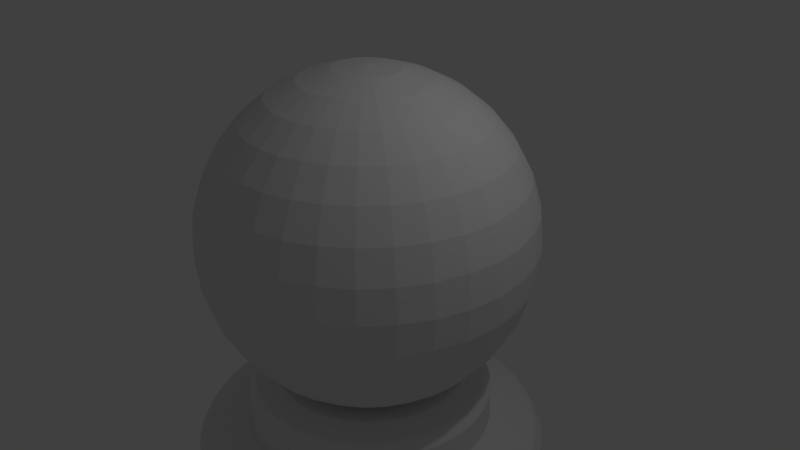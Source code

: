 # Source: Pawn.blend  (saved by Blender 2.79.0; exported with 4.5.12 LTS)
import bpy
from mathutils import Matrix  # noqa: F401  (used for matrix-valued properties, if any)

bpy.ops.wm.read_factory_settings(use_empty=True)
scene = bpy.context.scene
scene.name = 'Scene'

# ---- collections
col_collection_1 = bpy.data.collections.new('Collection 1'); scene.collection.children.link(col_collection_1)

# ---- world
world_world = bpy.data.worlds.new('World'); scene.world = world_world
world_world.color = (0.05088, 0.05088, 0.05088)
world_world.use_sun_shadow = False
world_world.sun_shadow_jitter_overblur = 0.0
world_world.cycles.sampling_method = 'MANUAL'

# ---- cameras
cam_camera = bpy.data.cameras.new('Camera')
cam_camera.clip_end = 100.0
cam_camera.lens = 35.0
cam_camera.sensor_width = 32.0
cam_camera.sensor_height = 18.0
cam_camera.ortho_scale = 7.314
cam_camera.dof.focus_distance = 0.0
cam_camera.dof.aperture_fstop = 128.0

# ---- lights
light_lamp = bpy.data.lights.new('Lamp', 'POINT')
light_lamp.transmission_factor = 0.0
light_lamp.cutoff_distance = 30.0
light_lamp.energy = 100.0
light_lamp.shadow_buffer_clip_start = 1.001
light_lamp.shadow_soft_size = 0.1
light_lamp.shadow_maximum_resolution = 0.006
light_lamp.use_absolute_resolution = True

# ---- meshes
me_circle = bpy.data.meshes.new('Circle')
me_circle.from_pydata([(-7.083e-07, -4.965, 0.0), (0.9686, -4.869, 0.0), (1.9, -4.587, 0.0), (2.758, -4.128, 0.0), (3.511, -3.511, 0.0), (4.128, -2.758, 0.0), (4.587, -1.9, 0.0), (4.869, -0.9686, 0.0), (4.965, 1.325e-06, 0.0), (4.869, 0.9686, 0.0), (4.587, 1.9, 0.0), (4.128, 2.758, 0.0), (3.511, 3.511, 0.0), (2.758, 4.128, 0.0), (1.9, 4.587, 0.0), (0.9686, 4.869, 0.0), (-2.326e-06, 4.965, 0.0), (-0.9686, 4.869, 0.0), (-1.9, 4.587, 0.0), (-2.758, 4.128, 0.0), (-3.511, 3.511, 0.0), (-4.128, 2.758, 0.0), (-4.587, 1.9, 0.0), (-4.869, 0.9686, 0.0), (-4.965, -3.094e-06, 0.0), (-4.869, -0.9686, 0.0), (-4.587, -1.9, 0.0), (-4.128, -2.758, 0.0), (-3.511, -3.511, 0.0), (-2.758, -4.128, 0.0), (-1.9, -4.587, 0.0), (-0.9686, -4.869, 0.0), (-7.083e-07, -4.965, 0.3195), (0.9686, -4.869, 0.3195), (1.9, -4.587, 0.3195), (2.758, -4.128, 0.3195), (3.511, -3.511, 0.3195), (4.128, -2.758, 0.3195), (4.587, -1.9, 0.3195), (4.869, -0.9686, 0.3195), (4.965, 1.325e-06, 0.3195), (4.869, 0.9686, 0.3195), (4.587, 1.9, 0.3195), (4.128, 2.758, 0.3195), (3.511, 3.511, 0.3195), (2.758, 4.128, 0.3195), (1.9, 4.587, 0.3195), (0.9686, 4.869, 0.3195), (-2.326e-06, 4.965, 0.3195), (-0.9686, 4.869, 0.3195), (-1.9, 4.587, 0.3195), (-2.758, 4.128, 0.3195), (-3.511, 3.511, 0.3195), (-4.128, 2.758, 0.3195), (-4.587, 1.9, 0.3195), (-4.869, 0.9686, 0.3195), (-4.965, -3.094e-06, 0.3195), (-4.869, -0.9686, 0.3195), (-4.587, -1.9, 0.3195), (-4.128, -2.758, 0.3195), (-3.511, -3.511, 0.3195), (-2.758, -4.128, 0.3195), (-1.9, -4.587, 0.3195), (-0.9686, -4.869, 0.3195), (-6.998e-07, -4.874, 0.5858), (0.9509, -4.78, 0.5858), (1.865, -4.503, 0.5858), (2.708, -4.053, 0.5858), (3.447, -3.447, 0.5858), (4.053, -2.708, 0.5858), (4.503, -1.865, 0.5858), (4.78, -0.9509, 0.5858), (4.874, 1.305e-06, 0.5858), (4.78, 0.9509, 0.5858), (4.503, 1.865, 0.5858), (4.053, 2.708, 0.5858), (3.447, 3.447, 0.5858), (2.708, 4.053, 0.5858), (1.865, 4.503, 0.5858), (0.9509, 4.78, 0.5858), (-2.288e-06, 4.874, 0.5858), (-0.9509, 4.78, 0.5858), (-1.865, 4.503, 0.5858), (-2.708, 4.053, 0.5858), (-3.447, 3.447, 0.5858), (-4.053, 2.708, 0.5858), (-4.503, 1.865, 0.5858), (-4.78, 0.9509, 0.5858), (-4.874, -3.034e-06, 0.5858), (-4.78, -0.9509, 0.5858), (-4.503, -1.865, 0.5858), (-4.053, -2.708, 0.5858), (-3.447, -3.447, 0.5858), (-2.708, -4.053, 0.5858), (-1.865, -4.503, 0.5858), (-0.9509, -4.78, 0.5858), (-6.82e-07, -4.649, 0.7456), (0.9071, -4.56, 0.7456), (1.779, -4.296, 0.7456), (2.583, -3.866, 0.7456), (3.288, -3.288, 0.7456), (3.866, -2.583, 0.7456), (4.296, -1.779, 0.7456), (4.56, -0.9071, 0.7456), (4.649, 1.256e-06, 0.7456), (4.56, 0.9071, 0.7456), (4.296, 1.779, 0.7456), (3.866, 2.583, 0.7456), (3.288, 3.288, 0.7456), (2.583, 3.866, 0.7456), (1.779, 4.296, 0.7456), (0.9071, 4.56, 0.7456), (-2.197e-06, 4.649, 0.7456), (-0.9071, 4.56, 0.7456), (-1.779, 4.296, 0.7456), (-2.583, 3.866, 0.7456), (-3.288, 3.288, 0.7456), (-3.866, 2.583, 0.7456), (-4.296, 1.779, 0.7456), (-4.56, 0.9071, 0.7456), (-4.649, -2.883e-06, 0.7456), (-4.56, -0.9071, 0.7456), (-4.296, -1.779, 0.7456), (-3.866, -2.583, 0.7456), (-3.288, -3.288, 0.7456), (-2.583, -3.866, 0.7456), (-1.779, -4.296, 0.7456), (-0.9071, -4.56, 0.7456), (-6.338e-07, -4.224, 0.884), (0.824, -4.142, 0.884), (1.616, -3.902, 0.884), (2.346, -3.512, 0.884), (2.986, -2.986, 0.884), (3.512, -2.346, 0.884), (3.902, -1.616, 0.884), (4.142, -0.824, 0.884), (4.224, 1.168e-06, 0.884), (4.142, 0.824, 0.884), (3.902, 1.616, 0.884), (3.512, 2.346, 0.884), (2.986, 2.986, 0.884), (2.346, 3.512, 0.884), (1.616, 3.902, 0.884), (0.824, 4.142, 0.884), (-2.01e-06, 4.224, 0.884), (-0.824, 4.142, 0.884), (-1.616, 3.902, 0.884), (-2.346, 3.512, 0.884), (-2.986, 2.986, 0.884), (-3.512, 2.346, 0.884), (-3.902, 1.616, 0.884), (-4.142, 0.824, 0.884), (-4.224, -2.591e-06, 0.884), (-4.142, -0.824, 0.884), (-3.902, -1.616, 0.884), (-3.512, -2.346, 0.884), (-2.986, -2.986, 0.884), (-2.346, -3.512, 0.884), (-1.616, -3.902, 0.884), (-0.824, -4.142, 0.884), (-6.169e-07, -3.987, 0.884), (0.7779, -3.911, 0.884), (1.526, -3.684, 0.884), (2.215, -3.315, 0.884), (2.819, -2.819, 0.884), (3.315, -2.215, 0.884), (3.684, -1.526, 0.884), (3.911, -0.7779, 0.884), (3.987, 1.122e-06, 0.884), (3.911, 0.7779, 0.884), (3.684, 1.526, 0.884), (3.315, 2.215, 0.884), (2.819, 2.819, 0.884), (2.215, 3.315, 0.884), (1.526, 3.684, 0.884), (0.7779, 3.911, 0.884), (-1.916e-06, 3.987, 0.884), (-0.7779, 3.911, 0.884), (-1.526, 3.684, 0.884), (-2.215, 3.315, 0.884), (-2.819, 2.819, 0.884), (-3.315, 2.215, 0.884), (-3.684, 1.526, 0.884), (-3.911, 0.7779, 0.884), (-3.987, -2.427e-06, 0.884), (-3.911, -0.7779, 0.884), (-3.684, -1.526, 0.884), (-3.315, -2.215, 0.884), (-2.819, -2.819, 0.884), (-2.215, -3.315, 0.884), (-1.526, -3.684, 0.884), (-0.7779, -3.911, 0.884), (-6.169e-07, -3.987, 1.97), (0.7779, -3.911, 1.97), (1.526, -3.684, 1.97), (2.215, -3.315, 1.97), (2.819, -2.819, 1.97), (3.315, -2.215, 1.97), (3.684, -1.526, 1.97), (3.911, -0.7779, 1.97), (3.987, 1.122e-06, 1.97), (3.911, 0.7779, 1.97), (3.684, 1.526, 1.97), (3.315, 2.215, 1.97), (2.819, 2.819, 1.97), (2.215, 3.315, 1.97), (1.526, 3.684, 1.97), (0.7779, 3.911, 1.97), (-1.916e-06, 3.987, 1.97), (-0.7779, 3.911, 1.97), (-1.526, 3.684, 1.97), (-2.215, 3.315, 1.97), (-2.819, 2.819, 1.97), (-3.315, 2.215, 1.97), (-3.684, 1.526, 1.97), (-3.911, 0.7779, 1.97), (-3.987, -2.427e-06, 1.97), (-3.911, -0.7779, 1.97), (-3.684, -1.526, 1.97), (-3.315, -2.215, 1.97), (-2.819, -2.819, 1.97), (-2.215, -3.315, 1.97), (-1.526, -3.684, 1.97), (-0.7779, -3.911, 1.97), (-6.095e-07, -3.908, 2.237), (0.7624, -3.833, 2.237), (1.496, -3.61, 2.237), (2.171, -3.249, 2.237), (2.763, -2.763, 2.237), (3.249, -2.171, 2.237), (3.61, -1.496, 2.237), (3.833, -0.7624, 2.237), (3.908, 1.105e-06, 2.237), (3.833, 0.7624, 2.237), (3.61, 1.496, 2.237), (3.249, 2.171, 2.237), (2.763, 2.763, 2.237), (2.171, 3.249, 2.237), (1.496, 3.61, 2.237), (0.7624, 3.833, 2.237), (-1.883e-06, 3.908, 2.237), (-0.7624, 3.833, 2.237), (-1.496, 3.61, 2.237), (-2.171, 3.249, 2.237), (-2.763, 2.763, 2.237), (-3.249, 2.171, 2.237), (-3.61, 1.496, 2.237), (-3.833, 0.7624, 2.237), (-3.908, -2.373e-06, 2.237), (-3.833, -0.7624, 2.237), (-3.61, -1.496, 2.237), (-3.249, -2.171, 2.237), (-2.763, -2.763, 2.237), (-2.171, -3.249, 2.237), (-1.495, -3.61, 2.237), (-0.7624, -3.833, 2.237), (-5.899e-07, -3.72, 2.482), (0.7258, -3.649, 2.482), (1.424, -3.437, 2.482), (2.067, -3.093, 2.482), (2.631, -2.631, 2.482), (3.093, -2.067, 2.482), (3.437, -1.424, 2.482), (3.649, -0.7258, 2.482), (3.72, 1.066e-06, 2.482), (3.649, 0.7258, 2.482), (3.437, 1.424, 2.482), (3.093, 2.067, 2.482), (2.631, 2.631, 2.482), (2.067, 3.093, 2.482), (1.424, 3.437, 2.482), (0.7258, 3.649, 2.482), (-1.802e-06, 3.72, 2.482), (-0.7258, 3.649, 2.482), (-1.424, 3.437, 2.482), (-2.067, 3.093, 2.482), (-2.631, 2.631, 2.482), (-3.093, 2.067, 2.482), (-3.437, 1.424, 2.482), (-3.649, 0.7258, 2.482), (-3.72, -2.246e-06, 2.482), (-3.649, -0.7258, 2.482), (-3.437, -1.424, 2.482), (-3.093, -2.067, 2.482), (-2.631, -2.631, 2.482), (-2.067, -3.093, 2.482), (-1.424, -3.437, 2.482), (-0.7258, -3.649, 2.482), (-5.395e-07, -3.359, 2.684), (0.6553, -3.294, 2.684), (1.285, -3.103, 2.684), (1.866, -2.793, 2.684), (2.375, -2.375, 2.684), (2.793, -1.866, 2.684), (3.103, -1.285, 2.684), (3.294, -0.6553, 2.684), (3.359, 9.768e-07, 2.684), (3.294, 0.6553, 2.684), (3.103, 1.285, 2.684), (2.793, 1.866, 2.684), (2.375, 2.375, 2.684), (1.866, 2.793, 2.684), (1.285, 3.103, 2.684), (0.6553, 3.294, 2.684), (-1.634e-06, 3.359, 2.684), (-0.6553, 3.294, 2.684), (-1.285, 3.103, 2.684), (-1.866, 2.793, 2.684), (-2.375, 2.375, 2.684), (-2.793, 1.866, 2.684), (-3.103, 1.285, 2.684), (-3.294, 0.6553, 2.684), (-3.359, -2.013e-06, 2.684), (-3.294, -0.6553, 2.684), (-3.103, -1.285, 2.684), (-2.793, -1.866, 2.684), (-2.375, -2.375, 2.684), (-1.866, -2.793, 2.684), (-1.285, -3.103, 2.684), (-0.6553, -3.294, 2.684), (-4.874e-07, -2.845, 2.791), (0.555, -2.79, 2.791), (1.089, -2.628, 2.791), (1.581, -2.365, 2.791), (2.012, -2.012, 2.791), (2.365, -1.581, 2.791), (2.628, -1.089, 2.791), (2.79, -0.555, 2.791), (2.845, 8.696e-07, 2.791), (2.79, 0.555, 2.791), (2.628, 1.089, 2.791), (2.365, 1.581, 2.791), (2.012, 2.012, 2.791), (1.581, 2.365, 2.791), (1.089, 2.628, 2.791), (0.555, 2.79, 2.791), (-1.414e-06, 2.845, 2.791), (-0.555, 2.79, 2.791), (-1.089, 2.628, 2.791), (-1.581, 2.365, 2.791), (-2.012, 2.012, 2.791), (-2.365, 1.581, 2.791), (-2.628, 1.089, 2.791), (-2.79, 0.555, 2.791), (-2.845, -1.663e-06, 2.791), (-2.79, -0.555, 2.791), (-2.628, -1.089, 2.791), (-2.365, -1.581, 2.791), (-2.012, -2.012, 2.791), (-1.581, -2.365, 2.791), (-1.089, -2.628, 2.791), (-0.555, -2.79, 2.791), (-4.749e-07, -2.7, 2.791), (0.5266, -2.648, 2.791), (1.033, -2.494, 2.791), (1.5, -2.245, 2.791), (1.909, -1.909, 2.791), (2.245, -1.5, 2.791), (2.494, -1.033, 2.791), (2.648, -0.5266, 2.791), (2.7, 8.362e-07, 2.791), (2.648, 0.5267, 2.791), (2.494, 1.033, 2.791), (2.245, 1.5, 2.791), (1.909, 1.909, 2.791), (1.5, 2.245, 2.791), (1.033, 2.494, 2.791), (0.5266, 2.648, 2.791), (-1.355e-06, 2.7, 2.791), (-0.5267, 2.648, 2.791), (-1.033, 2.494, 2.791), (-1.5, 2.245, 2.791), (-1.909, 1.909, 2.791), (-2.245, 1.5, 2.791), (-2.494, 1.033, 2.791), (-2.648, 0.5266, 2.791), (-2.7, -1.567e-06, 2.791), (-2.648, -0.5267, 2.791), (-2.494, -1.033, 2.791), (-2.245, -1.5, 2.791), (-1.909, -1.909, 2.791), (-1.5, -2.245, 2.791), (-1.033, -2.494, 2.791), (-0.5266, -2.648, 2.791), (-4.749e-07, -2.7, 3.589), (0.5266, -2.648, 3.589), (1.033, -2.494, 3.589), (1.5, -2.245, 3.589), (1.909, -1.909, 3.589), (2.245, -1.5, 3.589), (2.494, -1.033, 3.589), (2.648, -0.5266, 3.589), (2.7, 8.362e-07, 3.589), (2.648, 0.5267, 3.589), (2.494, 1.033, 3.589), (2.245, 1.5, 3.589), (1.909, 1.909, 3.589), (1.5, 2.245, 3.589), (1.033, 2.494, 3.589), (0.5266, 2.648, 3.589), (-1.355e-06, 2.7, 3.589), (-0.5267, 2.648, 3.589), (-1.033, 2.494, 3.589), (-1.5, 2.245, 3.589), (-1.909, 1.909, 3.589), (-2.245, 1.5, 3.589), (-2.494, 1.033, 3.589), (-2.648, 0.5266, 3.589), (-2.7, -1.567e-06, 3.589), (-2.648, -0.5267, 3.589), (-2.494, -1.033, 3.589), (-2.245, -1.5, 3.589), (-1.909, -1.909, 3.589), (-1.5, -2.245, 3.589), (-1.033, -2.494, 3.589), (-0.5266, -2.648, 3.589), (-4.722e-07, -2.668, 3.76), (0.5206, -2.617, 3.76), (1.021, -2.465, 3.76), (1.483, -2.219, 3.76), (1.887, -1.887, 3.76), (2.219, -1.483, 3.76), (2.465, -1.021, 3.76), (2.617, -0.5206, 3.76), (2.668, 8.295e-07, 3.76), (2.617, 0.5206, 3.76), (2.465, 1.021, 3.76), (2.219, 1.483, 3.76), (1.887, 1.887, 3.76), (1.483, 2.219, 3.76), (1.021, 2.465, 3.76), (0.5206, 2.617, 3.76), (-1.342e-06, 2.668, 3.76), (-0.5206, 2.617, 3.76), (-1.021, 2.465, 3.76), (-1.483, 2.219, 3.76), (-1.887, 1.887, 3.76), (-2.219, 1.483, 3.76), (-2.465, 1.021, 3.76), (-2.617, 0.5206, 3.76), (-2.668, -1.546e-06, 3.76), (-2.617, -0.5206, 3.76), (-2.465, -1.021, 3.76), (-2.219, -1.483, 3.76), (-1.887, -1.887, 3.76), (-1.483, -2.219, 3.76), (-1.021, -2.465, 3.76), (-0.5206, -2.617, 3.76), (-4.62e-07, -2.584, 3.866), (0.5041, -2.534, 3.866), (0.9889, -2.387, 3.866), (1.436, -2.149, 3.866), (1.827, -1.827, 3.866), (2.149, -1.436, 3.866), (2.387, -0.9889, 3.866), (2.534, -0.5041, 3.866), (2.584, 8.113e-07, 3.866), (2.534, 0.5041, 3.866), (2.387, 0.9889, 3.866), (2.149, 1.436, 3.866), (1.827, 1.827, 3.866), (1.436, 2.149, 3.866), (0.9889, 2.387, 3.866), (0.5041, 2.534, 3.866), (-1.304e-06, 2.584, 3.866), (-0.5041, 2.534, 3.866), (-0.9889, 2.387, 3.866), (-1.436, 2.149, 3.866), (-1.827, 1.827, 3.866), (-2.149, 1.436, 3.866), (-2.387, 0.9889, 3.866), (-2.534, 0.5041, 3.866), (-2.584, -1.489e-06, 3.866), (-2.534, -0.5041, 3.866), (-2.387, -0.9889, 3.866), (-2.149, -1.436, 3.866), (-1.827, -1.827, 3.866), (-1.436, -2.149, 3.866), (-0.9889, -2.387, 3.866), (-0.5041, -2.534, 3.866), (-4.388e-07, -2.286, 4.037), (0.4461, -2.242, 4.037), (0.875, -2.112, 4.037), (1.27, -1.901, 4.037), (1.617, -1.617, 4.037), (1.901, -1.27, 4.037), (2.112, -0.875, 4.037), (2.242, -0.4461, 4.037), (2.286, 7.419e-07, 4.037), (2.242, 0.4461, 4.037), (2.112, 0.875, 4.037), (1.901, 1.27, 4.037), (1.617, 1.617, 4.037), (1.27, 1.901, 4.037), (0.875, 2.112, 4.037), (0.4461, 2.242, 4.037), (-1.184e-06, 2.286, 4.037), (-0.4461, 2.242, 4.037), (-0.875, 2.112, 4.037), (-1.27, 1.901, 4.037), (-1.617, 1.617, 4.037), (-1.901, 1.27, 4.037), (-2.112, 0.875, 4.037), (-2.242, 0.4461, 4.037), (-2.286, -1.293e-06, 4.037), (-2.242, -0.4461, 4.037), (-2.112, -0.875, 4.037), (-1.901, -1.27, 4.037), (-1.617, -1.617, 4.037), (-1.27, -1.901, 4.037), (-0.875, -2.112, 4.037), (-0.4461, -2.242, 4.037), (-3.772e-07, -1.754, 4.473), (0.3423, -1.721, 4.473), (0.6714, -1.621, 4.473), (0.9747, -1.459, 4.473), (1.24, -1.24, 4.473), (1.459, -0.9747, 4.473), (1.621, -0.6714, 4.473), (1.721, -0.3423, 4.473), (1.754, 6.265e-07, 4.473), (1.721, 0.3423, 4.473), (1.621, 0.6714, 4.473), (1.459, 0.9747, 4.473), (1.24, 1.24, 4.473), (0.9747, 1.459, 4.473), (0.6714, 1.621, 4.473), (0.3423, 1.721, 4.473), (-9.488e-07, 1.754, 4.473), (-0.3423, 1.721, 4.473), (-0.6714, 1.621, 4.473), (-0.9747, 1.459, 4.473), (-1.24, 1.24, 4.473), (-1.459, 0.9747, 4.473), (-1.621, 0.6714, 4.473), (-1.721, 0.3423, 4.473), (-1.754, -9.351e-07, 4.473), (-1.721, -0.3423, 4.473), (-1.621, -0.6714, 4.473), (-1.459, -0.9747, 4.473), (-1.24, -1.24, 4.473), (-0.9747, -1.459, 4.473), (-0.6714, -1.621, 4.473), (-0.3423, -1.721, 4.473), (-3.3e-07, -1.404, 5.006), (0.274, -1.377, 5.006), (0.5374, -1.297, 5.006), (0.7802, -1.168, 5.006), (0.9929, -0.9929, 5.006), (1.168, -0.7802, 5.006), (1.297, -0.5374, 5.006), (1.377, -0.274, 5.006), (1.404, 5.453e-07, 5.006), (1.377, 0.274, 5.006), (1.297, 0.5374, 5.006), (1.168, 0.7802, 5.006), (0.9929, 0.9929, 5.006), (0.7802, 1.168, 5.006), (0.5374, 1.297, 5.006), (0.274, 1.377, 5.006), (-7.875e-07, 1.404, 5.006), (-0.274, 1.377, 5.006), (-0.5374, 1.297, 5.006), (-0.7802, 1.168, 5.006), (-0.9929, 0.9929, 5.006), (-1.168, 0.7802, 5.006), (-1.297, 0.5374, 5.006), (-1.377, 0.274, 5.006), (-1.404, -7.046e-07, 5.006), (-1.377, -0.274, 5.006), (-1.297, -0.5374, 5.006), (-1.168, -0.7802, 5.006), (-0.9929, -0.9929, 5.006), (-0.7802, -1.168, 5.006), (-0.5374, -1.297, 5.006), (-0.274, -1.377, 5.006), (-3.08e-07, -1.204, 5.506), (0.2348, -1.181, 5.506), (0.4606, -1.112, 5.506), (0.6688, -1.001, 5.506), (0.8512, -0.8512, 5.506), (1.001, -0.6688, 5.506), (1.112, -0.4606, 5.506), (1.181, -0.2348, 5.506), (1.204, 5.004e-07, 5.506), (1.181, 0.2348, 5.506), (1.112, 0.4607, 5.506), (1.001, 0.6688, 5.506), (0.8512, 0.8512, 5.506), (0.6688, 1.001, 5.506), (0.4606, 1.112, 5.506), (0.2348, 1.181, 5.506), (-7.002e-07, 1.204, 5.506), (-0.2348, 1.181, 5.506), (-0.4607, 1.112, 5.506), (-0.6688, 1.001, 5.506), (-0.8512, 0.8512, 5.506), (-1.001, 0.6688, 5.506), (-1.112, 0.4606, 5.506), (-1.181, 0.2348, 5.506), (-1.204, -5.71e-07, 5.506), (-1.181, -0.2348, 5.506), (-1.112, -0.4607, 5.506), (-1.001, -0.6688, 5.506), (-0.8512, -0.8512, 5.506), (-0.6688, -1.001, 5.506), (-0.4606, -1.112, 5.506), (-0.2348, -1.181, 5.506), (-2.988e-07, -1.092, 6.124), (0.2131, -1.071, 6.124), (0.418, -1.009, 6.124), (0.6068, -0.9081, 6.124), (0.7723, -0.7723, 6.124), (0.9081, -0.6068, 6.124), (1.009, -0.418, 6.124), (1.071, -0.2131, 6.124), (1.092, 4.758e-07, 6.124), (1.071, 0.2131, 6.124), (1.009, 0.418, 6.124), (0.9081, 0.6068, 6.124), (0.7723, 0.7723, 6.124), (0.6068, 0.9081, 6.124), (0.418, 1.009, 6.124), (0.2131, 1.071, 6.124), (-6.547e-07, 1.092, 6.124), (-0.2131, 1.071, 6.124), (-0.418, 1.009, 6.124), (-0.6068, 0.9081, 6.124), (-0.7723, 0.7723, 6.124), (-0.9081, 0.6068, 6.124), (-1.009, 0.418, 6.124), (-1.071, 0.2131, 6.124), (-1.092, -4.964e-07, 6.124), (-1.071, -0.2131, 6.124), (-1.009, -0.418, 6.124), (-0.9081, -0.6068, 6.124), (-0.7723, -0.7723, 6.124), (-0.6068, -0.9081, 6.124), (-0.418, -1.009, 6.124), (-0.2131, -1.071, 6.124), (-2.988e-07, -1.092, 7.328), (0.2131, -1.071, 7.328), (0.418, -1.009, 7.328), (0.6068, -0.9081, 7.328), (0.7723, -0.7723, 7.328), (0.9081, -0.6068, 7.328), (1.009, -0.418, 7.328), (1.071, -0.2131, 7.328), (1.092, 4.758e-07, 7.328), (1.071, 0.2131, 7.328), (1.009, 0.418, 7.328), (0.9081, 0.6068, 7.328), (0.7723, 0.7723, 7.328), (0.6068, 0.9081, 7.328), (0.418, 1.009, 7.328), (0.2131, 1.071, 7.328), (-6.547e-07, 1.092, 7.328), (-0.2131, 1.071, 7.328), (-0.418, 1.009, 7.328), (-0.6068, 0.9081, 7.328), (-0.7723, 0.7723, 7.328), (-0.9081, 0.6068, 7.328), (-1.009, 0.418, 7.328), (-1.071, 0.2131, 7.328), (-1.092, -4.964e-07, 7.328), (-1.071, -0.2131, 7.328), (-1.009, -0.418, 7.328), (-0.9081, -0.6068, 7.328), (-0.7723, -0.7723, 7.328), (-0.6068, -0.9081, 7.328), (-0.418, -1.009, 7.328), (-0.2131, -1.071, 7.328), (-3.439e-07, -1.45, 7.328), (0.2829, -1.422, 7.328), (0.5548, -1.339, 7.328), (0.8055, -1.206, 7.328), (1.025, -1.025, 7.328), (1.206, -0.8055, 7.328), (1.339, -0.5548, 7.328), (1.422, -0.2829, 7.328), (1.45, 5.487e-07, 7.328), (1.422, 0.2829, 7.328), (1.339, 0.5548, 7.328), (1.206, 0.8055, 7.328), (1.025, 1.025, 7.328), (0.8055, 1.206, 7.328), (0.5548, 1.339, 7.328), (0.2829, 1.422, 7.328), (-8.163e-07, 1.45, 7.328), (-0.2829, 1.422, 7.328), (-0.5548, 1.339, 7.328), (-0.8055, 1.206, 7.328), (-1.025, 1.025, 7.328), (-1.206, 0.8055, 7.328), (-1.339, 0.5548, 7.328), (-1.422, 0.2829, 7.328), (-1.45, -7.419e-07, 7.328), (-1.422, -0.2829, 7.328), (-1.339, -0.5548, 7.328), (-1.206, -0.8055, 7.328), (-1.025, -1.025, 7.328), (-0.8055, -1.206, 7.328), (-0.5548, -1.339, 7.328), (-0.2829, -1.422, 7.328), (-3.727e-07, -1.63, 7.392), (0.3179, -1.598, 7.392), (0.6237, -1.506, 7.392), (0.9054, -1.355, 7.392), (1.152, -1.152, 7.392), (1.355, -0.9054, 7.392), (1.506, -0.6237, 7.392), (1.598, -0.3179, 7.392), (1.63, 5.862e-07, 7.392), (1.598, 0.3179, 7.392), (1.506, 0.6237, 7.392), (1.355, 0.9054, 7.392), (1.152, 1.152, 7.392), (0.9054, 1.355, 7.392), (0.6237, 1.506, 7.392), (0.3179, 1.598, 7.392), (-9.037e-07, 1.63, 7.392), (-0.3179, 1.598, 7.392), (-0.6237, 1.506, 7.392), (-0.9054, 1.355, 7.392), (-1.152, 1.152, 7.392), (-1.355, 0.9054, 7.392), (-1.506, 0.6237, 7.392), (-1.598, 0.3179, 7.392), (-1.63, -8.644e-07, 7.392), (-1.598, -0.3179, 7.392), (-1.506, -0.6237, 7.392), (-1.355, -0.9054, 7.392), (-1.152, -1.152, 7.392), (-0.9054, -1.355, 7.392), (-0.6237, -1.506, 7.392), (-0.3179, -1.598, 7.392), (-3.878e-07, -1.751, 7.519), (0.3415, -1.717, 7.519), (0.6699, -1.617, 7.519), (0.9726, -1.456, 7.519), (1.238, -1.238, 7.519), (1.456, -0.9726, 7.519), (1.617, -0.6699, 7.519), (1.717, -0.3415, 7.519), (1.751, 6.109e-07, 7.519), (1.717, 0.3415, 7.519), (1.617, 0.67, 7.519), (1.456, 0.9726, 7.519), (1.238, 1.238, 7.519), (0.9726, 1.456, 7.519), (0.6699, 1.617, 7.519), (0.3415, 1.717, 7.519), (-9.583e-07, 1.751, 7.519), (-0.3415, 1.717, 7.519), (-0.67, 1.617, 7.519), (-0.9726, 1.456, 7.519), (-1.238, 1.238, 7.519), (-1.456, 0.9726, 7.519), (-1.617, 0.6699, 7.519), (-1.717, 0.3415, 7.519), (-1.751, -9.473e-07, 7.519), (-1.717, -0.3415, 7.519), (-1.617, -0.67, 7.519), (-1.456, -0.9726, 7.519), (-1.238, -1.238, 7.519), (-0.9726, -1.456, 7.519), (-0.6699, -1.617, 7.519), (-0.3415, -1.717, 7.519), (-3.96e-07, -1.823, 7.701), (0.3556, -1.788, 7.701), (0.6975, -1.684, 7.701), (1.013, -1.515, 7.701), (1.289, -1.289, 7.701), (1.515, -1.013, 7.701), (1.684, -0.6975, 7.701), (1.788, -0.3556, 7.701), (1.823, 6.267e-07, 7.701), (1.788, 0.3556, 7.701), (1.684, 0.6975, 7.701), (1.515, 1.013, 7.701), (1.289, 1.289, 7.701), (1.013, 1.515, 7.701), (0.6975, 1.684, 7.701), (0.3556, 1.788, 7.701), (-9.899e-07, 1.823, 7.701), (-0.3556, 1.788, 7.701), (-0.6975, 1.684, 7.701), (-1.013, 1.515, 7.701), (-1.289, 1.289, 7.701), (-1.515, 1.013, 7.701), (-1.684, 0.6975, 7.701), (-1.788, 0.3556, 7.701), (-1.823, -9.956e-07, 7.701), (-1.788, -0.3556, 7.701), (-1.684, -0.6975, 7.701), (-1.515, -1.013, 7.701), (-1.289, -1.289, 7.701), (-1.013, -1.515, 7.701), (-0.6975, -1.684, 7.701), (-0.3556, -1.788, 7.701), (-3.96e-07, -1.823, 8.169), (0.3556, -1.788, 8.169), (0.6975, -1.684, 8.169), (1.013, -1.515, 8.169), (1.289, -1.289, 8.169), (1.515, -1.013, 8.169), (1.684, -0.6975, 8.169), (1.788, -0.3556, 8.169), (1.823, 6.267e-07, 8.169), (1.788, 0.3556, 8.169), (1.684, 0.6975, 8.169), (1.515, 1.013, 8.169), (1.289, 1.289, 8.169), (1.013, 1.515, 8.169), (0.6975, 1.684, 8.169), (0.3556, 1.788, 8.169), (-9.899e-07, 1.823, 8.169), (-0.3556, 1.788, 8.169), (-0.6975, 1.684, 8.169), (-1.013, 1.515, 8.169), (-1.289, 1.289, 8.169), (-1.515, 1.013, 8.169), (-1.684, 0.6975, 8.169), (-1.788, 0.3556, 8.169), (-1.823, -9.956e-07, 8.169), (-1.788, -0.3556, 8.169), (-1.684, -0.6975, 8.169), (-1.515, -1.013, 8.169), (-1.289, -1.289, 8.169), (-1.013, -1.515, 8.169), (-0.6975, -1.684, 8.169), (-0.3556, -1.788, 8.169), (-4.068e-07, -1.935, 8.169), (0.3775, -1.898, 8.169), (0.7405, -1.788, 8.169), (1.075, -1.609, 8.169), (1.368, -1.368, 8.169), (1.609, -1.075, 8.169), (1.788, -0.7405, 8.169), (1.898, -0.3775, 8.169), (1.935, 6.509e-07, 8.169), (1.898, 0.3775, 8.169), (1.788, 0.7405, 8.169), (1.609, 1.075, 8.169), (1.368, 1.368, 8.169), (1.075, 1.609, 8.169), (0.7405, 1.788, 8.169), (0.3775, 1.898, 8.169), (-1.037e-06, 1.935, 8.169), (-0.3775, 1.898, 8.169), (-0.7405, 1.788, 8.169), (-1.075, 1.609, 8.169), (-1.368, 1.368, 8.169), (-1.609, 1.075, 8.169), (-1.788, 0.7405, 8.169), (-1.898, 0.3775, 8.169), (-1.935, -1.072e-06, 8.169), (-1.898, -0.3775, 8.169), (-1.788, -0.7405, 8.169), (-1.609, -1.075, 8.169), (-1.368, -1.368, 8.169), (-1.075, -1.609, 8.169), (-0.7405, -1.788, 8.169), (-0.3775, -1.898, 8.169), (-4.428e-07, -2.195, 8.254), (0.4281, -2.152, 8.254), (0.8398, -2.028, 8.254), (1.219, -1.825, 8.254), (1.552, -1.552, 8.254), (1.825, -1.219, 8.254), (2.028, -0.8398, 8.254), (2.152, -0.4281, 8.254), (2.195, 7.102e-07, 8.254), (2.152, 0.4281, 8.254), (2.028, 0.8398, 8.254), (1.825, 1.219, 8.254), (1.552, 1.552, 8.254), (1.219, 1.825, 8.254), (0.8398, 2.028, 8.254), (0.4281, 2.152, 8.254), (-1.158e-06, 2.195, 8.254), (-0.4281, 2.152, 8.254), (-0.8398, 2.028, 8.254), (-1.219, 1.825, 8.254), (-1.552, 1.552, 8.254), (-1.825, 1.219, 8.254), (-2.028, 0.8398, 8.254), (-2.152, 0.4281, 8.254), (-2.195, -1.243e-06, 8.254), (-2.152, -0.4281, 8.254), (-2.028, -0.8398, 8.254), (-1.825, -1.219, 8.254), (-1.552, -1.552, 8.254), (-1.219, -1.825, 8.254), (-0.8398, -2.028, 8.254), (-0.4281, -2.152, 8.254), (-4.544e-07, -2.338, 8.425), (0.456, -2.293, 8.425), (0.8946, -2.16, 8.425), (1.299, -1.944, 8.425), (1.653, -1.653, 8.425), (1.944, -1.299, 8.425), (2.16, -0.8946, 8.425), (2.293, -0.456, 8.425), (2.338, 7.438e-07, 8.425), (2.293, 0.456, 8.425), (2.16, 0.8946, 8.425), (1.944, 1.299, 8.425), (1.653, 1.653, 8.425), (1.299, 1.944, 8.425), (0.8946, 2.16, 8.425), (0.456, 2.293, 8.425), (-1.216e-06, 2.338, 8.425), (-0.456, 2.293, 8.425), (-0.8946, 2.16, 8.425), (-1.299, 1.944, 8.425), (-1.653, 1.653, 8.425), (-1.944, 1.299, 8.425), (-2.16, 0.8946, 8.425), (-2.293, 0.456, 8.425), (-2.338, -1.337e-06, 8.425), (-2.293, -0.456, 8.425), (-2.16, -0.8946, 8.425), (-1.944, -1.299, 8.425), (-1.653, -1.653, 8.425), (-1.299, -1.944, 8.425), (-0.8946, -2.16, 8.425), (-0.456, -2.293, 8.425), (-4.614e-07, -2.399, 8.542), (0.468, -2.353, 8.542), (0.918, -2.216, 8.542), (1.333, -1.995, 8.542), (1.696, -1.696, 8.542), (1.995, -1.333, 8.542), (2.216, -0.918, 8.542), (2.353, -0.468, 8.542), (2.399, 7.569e-07, 8.542), (2.353, 0.468, 8.542), (2.216, 0.918, 8.542), (1.995, 1.333, 8.542), (1.696, 1.696, 8.542), (1.333, 1.995, 8.542), (0.918, 2.216, 8.542), (0.468, 2.353, 8.542), (-1.243e-06, 2.399, 8.542), (-0.468, 2.353, 8.542), (-0.918, 2.216, 8.542), (-1.333, 1.995, 8.542), (-1.696, 1.696, 8.542), (-1.995, 1.333, 8.542), (-2.216, 0.918, 8.542), (-2.353, 0.468, 8.542), (-2.399, -1.378e-06, 8.542), (-2.353, -0.468, 8.542), (-2.216, -0.918, 8.542), (-1.995, -1.333, 8.542), (-1.696, -1.696, 8.542), (-1.333, -1.995, 8.542), (-0.918, -2.216, 8.542), (-0.468, -2.353, 8.542), (-0.01065, -2.399, 8.734), (0.4573, -2.353, 8.734), (0.9074, -2.216, 8.734), (1.322, -1.995, 8.734), (1.686, -1.696, 8.734), (1.984, -1.333, 8.734), (2.206, -0.918, 8.734), (2.342, -0.468, 8.734), (2.388, 7.311e-07, 8.734), (2.342, 0.468, 8.734), (2.206, 0.918, 8.734), (1.984, 1.333, 8.734), (1.686, 1.696, 8.734), (1.322, 1.995, 8.734), (0.9074, 2.216, 8.734), (0.4573, 2.353, 8.734), (-0.01065, 2.399, 8.734), (-0.4787, 2.353, 8.734), (-0.9287, 2.216, 8.734), (-1.343, 1.995, 8.734), (-1.707, 1.696, 8.734), (-2.005, 1.333, 8.734), (-2.227, 0.918, 8.734), (-2.363, 0.468, 8.734), (-2.41, -1.404e-06, 8.734), (-2.363, -0.468, 8.734), (-2.227, -0.918, 8.734), (-2.005, -1.333, 8.734), (-1.707, -1.696, 8.734), (-1.343, -1.995, 8.734), (-0.9287, -2.216, 8.734), (-0.4786, -2.353, 8.734), (-0.01065, -2.306, 8.883), (0.4393, -2.262, 8.883), (0.8719, -2.131, 8.883), (1.271, -1.918, 8.883), (1.62, -1.631, 8.883), (1.907, -1.281, 8.883), (2.12, -0.8826, 8.883), (2.251, -0.4499, 8.883), (2.296, 6.9e-07, 8.883), (2.251, 0.4499, 8.883), (2.12, 0.8826, 8.883), (1.907, 1.281, 8.883), (1.62, 1.631, 8.883), (1.271, 1.918, 8.883), (0.8719, 2.131, 8.883), (0.4393, 2.262, 8.883), (-0.01065, 2.306, 8.883), (-0.4606, 2.262, 8.883), (-0.8932, 2.131, 8.883), (-1.292, 1.918, 8.883), (-1.641, 1.631, 8.883), (-1.928, 1.281, 8.883), (-2.141, 0.8826, 8.883), (-2.273, 0.4499, 8.883), (-2.317, -1.363e-06, 8.883), (-2.273, -0.4499, 8.883), (-2.141, -0.8826, 8.883), (-1.928, -1.281, 8.883), (-1.641, -1.631, 8.883), (-1.292, -1.918, 8.883), (-0.8932, -2.131, 8.883), (-0.4606, -2.262, 8.883), (-0.01065, -2.037, 9.0), (0.3867, -1.998, 9.0), (0.7688, -1.882, 9.0), (1.121, -1.693, 9.0), (1.43, -1.44, 9.0), (1.683, -1.132, 9.0), (1.871, -0.7794, 9.0), (1.987, -0.3973, 9.0), (2.026, 6.294e-07, 9.0), (1.987, 0.3974, 9.0), (1.871, 0.7794, 9.0), (1.683, 1.132, 9.0), (1.43, 1.44, 9.0), (1.121, 1.693, 9.0), (0.7688, 1.882, 9.0), (0.3867, 1.998, 9.0), (-0.01065, 2.037, 9.0), (-0.408, 1.998, 9.0), (-0.7901, 1.882, 9.0), (-1.142, 1.693, 9.0), (-1.451, 1.44, 9.0), (-1.704, 1.132, 9.0), (-1.892, 0.7794, 9.0), (-2.008, 0.3973, 9.0), (-2.047, -1.184e-06, 9.0), (-2.008, -0.3974, 9.0), (-1.892, -0.7794, 9.0), (-1.704, -1.132, 9.0), (-1.451, -1.44, 9.0), (-1.142, -1.693, 9.0), (-0.7901, -1.882, 9.0), (-0.408, -1.998, 9.0), (-0.01065, -1.71, 9.064), (0.3229, -1.677, 9.064), (0.6437, -1.58, 9.064), (0.9393, -1.422, 9.064), (1.198, -1.209, 9.064), (1.411, -0.95, 9.064), (1.569, -0.6543, 9.064), (1.666, -0.3336, 9.064), (1.699, 5.475e-07, 9.064), (1.666, 0.3336, 9.064), (1.569, 0.6543, 9.064), (1.411, 0.95, 9.064), (1.198, 1.209, 9.064), (0.9393, 1.422, 9.064), (0.6437, 1.58, 9.064), (0.3229, 1.677, 9.064), (-0.01065, 1.71, 9.064), (-0.3442, 1.677, 9.064), (-0.665, 1.58, 9.064), (-0.9606, 1.422, 9.064), (-1.22, 1.209, 9.064), (-1.432, 0.95, 9.064), (-1.59, 0.6543, 9.064), (-1.688, 0.3336, 9.064), (-1.721, -9.745e-07, 9.064), (-1.688, -0.3336, 9.064), (-1.59, -0.6543, 9.064), (-1.432, -0.95, 9.064), (-1.22, -1.209, 9.064), (-0.9606, -1.422, 9.064), (-0.665, -1.58, 9.064), (-0.3442, -1.677, 9.064), (-0.01065, -1.666, 9.064), (0.3144, -1.634, 9.064), (0.627, -1.539, 9.064), (0.915, -1.385, 9.064), (1.167, -1.178, 9.064), (1.375, -0.9257, 9.064), (1.529, -0.6376, 9.064), (1.623, -0.325, 9.064), (1.655, 5.368e-07, 9.064), (1.623, 0.325, 9.064), (1.529, 0.6376, 9.064), (1.375, 0.9257, 9.064), (1.167, 1.178, 9.064), (0.915, 1.385, 9.064), (0.627, 1.539, 9.064), (0.3144, 1.634, 9.064), (-0.01065, 1.666, 9.064), (-0.3357, 1.634, 9.064), (-0.6483, 1.539, 9.064), (-0.9363, 1.385, 9.064), (-1.189, 1.178, 9.064), (-1.396, 0.9257, 9.064), (-1.55, 0.6376, 9.064), (-1.645, 0.325, 9.064), (-1.677, -9.462e-07, 9.064), (-1.645, -0.3251, 9.064), (-1.55, -0.6376, 9.064), (-1.396, -0.9257, 9.064), (-1.189, -1.178, 9.064), (-0.9363, -1.385, 9.064), (-0.6483, -1.539, 9.064), (-0.3357, -1.634, 9.064), (-0.01065, -1.666, 9.49), (0.3144, -1.634, 9.49), (0.627, -1.539, 9.49), (0.915, -1.385, 9.49), (1.167, -1.178, 9.49), (1.375, -0.9257, 9.49), (1.529, -0.6376, 9.49), (1.623, -0.325, 9.49), (1.655, 5.368e-07, 9.49), (1.623, 0.325, 9.49), (1.529, 0.6376, 9.49), (1.375, 0.9257, 9.49), (1.167, 1.178, 9.49), (0.915, 1.385, 9.49), (0.627, 1.539, 9.49), (0.3144, 1.634, 9.49), (-0.01065, 1.666, 9.49), (-0.3357, 1.634, 9.49), (-0.6483, 1.539, 9.49), (-0.9363, 1.385, 9.49), (-1.189, 1.178, 9.49), (-1.396, 0.9257, 9.49), (-1.55, 0.6376, 9.49), (-1.645, 0.325, 9.49), (-1.677, -9.462e-07, 9.49), (-1.645, -0.3251, 9.49), (-1.55, -0.6376, 9.49), (-1.396, -0.9257, 9.49), (-1.189, -1.178, 9.49), (-0.9363, -1.385, 9.49), (-0.6483, -1.539, 9.49), (-0.3357, -1.634, 9.49), (-0.01065, -1.574, 9.643), (0.2964, -1.543, 9.643), (0.5916, -1.454, 9.643), (0.8637, -1.309, 9.643), (1.102, -1.113, 9.643), (1.298, -0.8743, 9.643), (1.443, -0.6022, 9.643), (1.533, -0.307, 9.643), (1.563, 5.145e-07, 9.643), (1.533, 0.307, 9.643), (1.443, 0.6022, 9.643), (1.298, 0.8743, 9.643), (1.102, 1.113, 9.643), (0.8637, 1.309, 9.643), (0.5916, 1.454, 9.643), (0.2964, 1.543, 9.643), (-0.01065, 1.574, 9.643), (-0.3177, 1.543, 9.643), (-0.6129, 1.454, 9.643), (-0.885, 1.309, 9.643), (-1.123, 1.113, 9.643), (-1.319, 0.8743, 9.643), (-1.465, 0.6022, 9.643), (-1.554, 0.307, 9.643), (-1.584, -8.863e-07, 9.643), (-1.554, -0.307, 9.643), (-1.465, -0.6022, 9.643), (-1.319, -0.8743, 9.643), (-1.123, -1.113, 9.643), (-0.885, -1.309, 9.643), (-0.6129, -1.454, 9.643), (-0.3177, -1.543, 9.643), (-1.313e-07, -1.287, 9.771), (0.2511, -1.262, 9.771), (0.4925, -1.189, 9.771), (0.715, -1.07, 9.771), (0.9101, -0.9101, 9.771), (1.07, -0.715, 9.771), (1.189, -0.4925, 9.771), (1.262, -0.2511, 9.771), (1.287, 4.418e-07, 9.771), (1.262, 0.2511, 9.771), (1.189, 0.4925, 9.771), (1.07, 0.715, 9.771), (0.9101, 0.9101, 9.771), (0.715, 1.07, 9.771), (0.4925, 1.189, 9.771), (0.2511, 1.262, 9.771), (-5.513e-07, 1.287, 9.771), (-0.2511, 1.262, 9.771), (-0.4925, 1.189, 9.771), (-0.715, 1.07, 9.771), (-0.9101, 0.9101, 9.771), (-1.07, 0.715, 9.771), (-1.189, 0.4925, 9.771), (-1.262, 0.2511, 9.771), (-1.287, -7.038e-07, 9.771), (-1.262, -0.2511, 9.771), (-1.189, -0.4925, 9.771), (-1.07, -0.715, 9.771), (-0.91, -0.9101, 9.771), (-0.715, -1.07, 9.771), (-0.4925, -1.189, 9.771), (-0.2511, -1.262, 9.771), (-5.614e-07, -3.654e-07, 9.558), (0.08339, 0.4192, 13.9), (0.1636, 0.8224, 13.77), (0.2375, 1.194, 13.57), (0.3023, 1.52, 13.3), (0.3554, 1.787, 12.97), (0.3949, 1.985, 12.59), (0.4192, 2.108, 12.18), (0.4275, 2.149, 11.75), (0.4192, 2.108, 11.32), (0.3949, 1.985, 10.91), (0.3554, 1.787, 10.53), (0.3023, 1.52, 10.2), (0.2375, 1.194, 9.928), (0.1636, 0.8224, 9.725), (0.08339, 0.4192, 9.6), (0.1636, 0.3949, 13.9), (0.3209, 0.7747, 13.77), (0.4658, 1.125, 13.57), (0.5929, 1.431, 13.3), (0.6972, 1.683, 12.97), (0.7747, 1.87, 12.59), (0.8224, 1.985, 12.18), (0.8385, 2.024, 11.75), (0.8224, 1.985, 11.32), (0.7747, 1.87, 10.91), (0.6972, 1.683, 10.53), (0.5929, 1.431, 10.2), (0.4658, 1.125, 9.928), (0.3209, 0.7747, 9.725), (0.1636, 0.3949, 9.6), (0.2375, 0.3554, 13.9), (0.4658, 0.6972, 13.77), (0.6763, 1.012, 13.57), (0.8608, 1.288, 13.3), (1.012, 1.515, 12.97), (1.125, 1.683, 12.59), (1.194, 1.787, 12.18), (1.217, 1.822, 11.75), (1.194, 1.787, 11.32), (1.125, 1.683, 10.91), (1.012, 1.515, 10.53), (0.8608, 1.288, 10.2), (0.6763, 1.012, 9.928), (0.4658, 0.6972, 9.725), (0.2375, 0.3554, 9.6), (0.3023, 0.3023, 13.9), (0.5929, 0.5929, 13.77), (0.8608, 0.8608, 13.57), (1.096, 1.096, 13.3), (1.288, 1.288, 12.97), (1.431, 1.431, 12.59), (1.52, 1.52, 12.18), (1.549, 1.549, 11.75), (1.52, 1.52, 11.32), (1.431, 1.431, 10.91), (1.288, 1.288, 10.53), (1.096, 1.096, 10.2), (0.8608, 0.8608, 9.928), (0.5929, 0.5929, 9.725), (0.3023, 0.3023, 9.6), (0.3554, 0.2375, 13.9), (0.6972, 0.4658, 13.77), (1.012, 0.6763, 13.57), (1.288, 0.8608, 13.3), (1.515, 1.012, 12.97), (1.683, 1.125, 12.59), (1.787, 1.194, 12.18), (1.822, 1.217, 11.75), (1.787, 1.194, 11.32), (1.683, 1.125, 10.91), (1.515, 1.012, 10.53), (1.288, 0.8608, 10.2), (1.012, 0.6763, 9.928), (0.6972, 0.4658, 9.725), (0.3554, 0.2375, 9.6), (0.3949, 0.1636, 13.9), (0.7747, 0.3209, 13.77), (1.125, 0.4658, 13.57), (1.431, 0.5929, 13.3), (1.683, 0.6972, 12.97), (1.87, 0.7747, 12.59), (1.985, 0.8224, 12.18), (2.024, 0.8385, 11.75), (1.985, 0.8224, 11.32), (1.87, 0.7747, 10.91), (1.683, 0.6972, 10.53), (1.431, 0.5929, 10.2), (1.125, 0.4658, 9.928), (0.7747, 0.3209, 9.725), (0.3949, 0.1636, 9.6), (0.4192, 0.08339, 13.9), (0.8224, 0.1636, 13.77), (1.194, 0.2375, 13.57), (1.52, 0.3023, 13.3), (1.787, 0.3554, 12.97), (1.985, 0.3949, 12.59), (2.108, 0.4192, 12.18), (2.149, 0.4275, 11.75), (2.108, 0.4192, 11.32), (1.985, 0.3949, 10.91), (1.787, 0.3554, 10.53), (1.52, 0.3023, 10.2), (1.194, 0.2375, 9.928), (0.8224, 0.1636, 9.725), (0.4192, 0.08339, 9.6), (0.4275, -3.671e-07, 13.9), (0.8385, -3.508e-07, 13.77), (1.217, -3.345e-07, 13.57), (1.549, -3.508e-07, 13.3), (1.822, -3.835e-07, 12.97), (2.024, -2.529e-07, 12.59), (2.149, -5.141e-07, 12.18), (2.191, -4.814e-07, 11.75), (2.149, -5.141e-07, 11.32), (2.024, -1.549e-07, 10.91), (1.822, -3.835e-07, 10.53), (1.549, -3.508e-07, 10.2), (1.217, -3.998e-07, 9.928), (0.8385, -3.182e-07, 9.725), (0.4275, -3.263e-07, 9.6), (0.4192, -0.08339, 13.9), (0.8224, -0.1636, 13.77), (1.194, -0.2375, 13.57), (1.52, -0.3023, 13.3), (1.787, -0.3554, 12.97), (1.985, -0.3949, 12.59), (2.108, -0.4192, 12.18), (2.149, -0.4275, 11.75), (2.108, -0.4192, 11.32), (1.985, -0.3949, 10.91), (1.787, -0.3554, 10.53), (1.52, -0.3023, 10.2), (1.194, -0.2375, 9.928), (0.8224, -0.1636, 9.725), (0.4192, -0.08339, 9.6), (0.3949, -0.1636, 13.9), (0.7747, -0.3209, 13.77), (1.125, -0.4658, 13.57), (1.431, -0.5929, 13.3), (1.683, -0.6972, 12.97), (1.87, -0.7747, 12.59), (1.985, -0.8224, 12.18), (2.024, -0.8385, 11.75), (1.985, -0.8224, 11.32), (1.87, -0.7747, 10.91), (1.683, -0.6972, 10.53), (1.431, -0.5929, 10.2), (1.125, -0.4658, 9.928), (0.7747, -0.3209, 9.725), (0.3949, -0.1636, 9.6), (0.3554, -0.2375, 13.9), (0.6972, -0.4658, 13.77), (1.012, -0.6763, 13.57), (1.288, -0.8608, 13.3), (1.515, -1.012, 12.97), (1.683, -1.125, 12.59), (1.787, -1.194, 12.18), (1.822, -1.217, 11.75), (1.787, -1.194, 11.32), (1.683, -1.125, 10.91), (1.515, -1.012, 10.53), (1.288, -0.8608, 10.2), (1.012, -0.6763, 9.928), (0.6972, -0.4658, 9.725), (0.3554, -0.2375, 9.6), (0.3023, -0.3023, 13.9), (0.5929, -0.5929, 13.77), (0.8608, -0.8608, 13.57), (1.096, -1.096, 13.3), (1.288, -1.288, 12.97), (1.431, -1.431, 12.59), (1.52, -1.52, 12.18), (1.549, -1.549, 11.75), (1.52, -1.52, 11.32), (1.431, -1.431, 10.91), (1.288, -1.288, 10.53), (1.096, -1.096, 10.2), (0.8608, -0.8608, 9.928), (0.5929, -0.5929, 9.725), (0.3023, -0.3023, 9.6), (0.2375, -0.3554, 13.9), (0.4658, -0.6972, 13.77), (0.6763, -1.012, 13.57), (0.8608, -1.288, 13.3), (1.012, -1.515, 12.97), (1.125, -1.683, 12.59), (1.194, -1.787, 12.18), (1.217, -1.822, 11.75), (1.194, -1.787, 11.32), (1.125, -1.683, 10.91), (1.012, -1.515, 10.53), (0.8608, -1.288, 10.2), (0.6763, -1.012, 9.928), (0.4658, -0.6972, 9.725), (0.2375, -0.3554, 9.6), (0.1636, -0.3949, 13.9), (0.3209, -0.7747, 13.77), (0.4658, -1.125, 13.57), (0.5929, -1.431, 13.3), (0.6972, -1.683, 12.97), (0.7747, -1.87, 12.59), (0.8224, -1.985, 12.18), (0.8385, -2.024, 11.75), (0.8224, -1.985, 11.32), (0.7747, -1.87, 10.91), (0.6972, -1.683, 10.53), (0.5929, -1.431, 10.2), (0.4658, -1.125, 9.928), (0.3209, -0.7747, 9.725), (0.1636, -0.3949, 9.6), (0.08339, -0.4192, 13.9), (0.1636, -0.8224, 13.77), (0.2375, -1.194, 13.57), (0.3023, -1.52, 13.3), (0.3554, -1.787, 12.97), (0.3949, -1.985, 12.59), (0.4192, -2.108, 12.18), (0.4275, -2.149, 11.75), (0.4192, -2.108, 11.32), (0.3949, -1.985, 10.91), (0.3554, -1.787, 10.53), (0.3023, -1.52, 10.2), (0.2375, -1.194, 9.928), (0.1636, -0.8224, 9.725), (0.08339, -0.4192, 9.6), (-5.614e-07, -0.4275, 13.9), (-4.961e-07, -0.8385, 13.77), (-4.961e-07, -1.217, 13.57), (-6.267e-07, -1.549, 13.3), (-7.573e-07, -1.822, 12.97), (-4.308e-07, -2.024, 12.59), (-7.573e-07, -2.149, 12.18), (-7.573e-07, -2.191, 11.75), (-7.573e-07, -2.149, 11.32), (-4.308e-07, -2.024, 10.91), (-7.573e-07, -1.822, 10.53), (-6.267e-07, -1.549, 10.2), (-5.614e-07, -1.217, 9.928), (-5.614e-07, -0.8385, 9.725), (-5.614e-07, -0.4275, 9.6), (-0.08339, -0.4192, 13.9), (-0.1636, -0.8224, 13.77), (-0.2375, -1.194, 13.57), (-0.3023, -1.52, 13.3), (-0.3554, -1.787, 12.97), (-0.3949, -1.985, 12.59), (-0.4192, -2.108, 12.18), (-0.4275, -2.149, 11.75), (-0.4192, -2.108, 11.32), (-0.3949, -1.985, 10.91), (-0.3554, -1.787, 10.53), (-0.3023, -1.52, 10.2), (-0.2375, -1.194, 9.928), (-0.1636, -0.8224, 9.725), (-0.08339, -0.4192, 9.6), (-8.226e-07, -1.025e-06, 13.94), (-0.1636, -0.3949, 13.9), (-0.3209, -0.7747, 13.77), (-0.4658, -1.125, 13.57), (-0.5929, -1.431, 13.3), (-0.6972, -1.683, 12.97), (-0.7747, -1.87, 12.59), (-0.8224, -1.985, 12.18), (-0.8385, -2.024, 11.75), (-0.8224, -1.985, 11.32), (-0.7747, -1.87, 10.91), (-0.6972, -1.683, 10.53), (-0.5929, -1.431, 10.2), (-0.4658, -1.125, 9.928), (-0.3209, -0.7747, 9.725), (-0.1636, -0.3949, 9.6), (-0.2375, -0.3554, 13.9), (-0.4658, -0.6972, 13.77), (-0.6763, -1.012, 13.57), (-0.8608, -1.288, 13.3), (-1.012, -1.515, 12.97), (-1.125, -1.683, 12.59), (-1.194, -1.787, 12.18), (-1.217, -1.822, 11.75), (-1.194, -1.787, 11.32), (-1.125, -1.683, 10.91), (-1.012, -1.515, 10.53), (-0.8608, -1.288, 10.2), (-0.6763, -1.012, 9.928), (-0.4658, -0.6972, 9.725), (-0.2375, -0.3554, 9.6), (-0.3023, -0.3023, 13.9), (-0.5929, -0.5929, 13.77), (-0.8608, -0.8608, 13.57), (-1.096, -1.096, 13.3), (-1.288, -1.288, 12.97), (-1.431, -1.431, 12.59), (-1.52, -1.52, 12.18), (-1.549, -1.549, 11.75), (-1.52, -1.52, 11.32), (-1.431, -1.431, 10.91), (-1.288, -1.288, 10.53), (-1.096, -1.096, 10.2), (-0.8608, -0.8608, 9.928), (-0.5929, -0.5929, 9.725), (-0.3023, -0.3023, 9.6), (-0.3554, -0.2375, 13.9), (-0.6972, -0.4658, 13.77), (-1.012, -0.6763, 13.57), (-1.288, -0.8608, 13.3), (-1.515, -1.012, 12.97), (-1.683, -1.125, 12.59), (-1.787, -1.194, 12.18), (-1.822, -1.217, 11.75), (-1.787, -1.194, 11.32), (-1.683, -1.125, 10.91), (-1.515, -1.012, 10.53), (-1.288, -0.8608, 10.2), (-1.012, -0.6763, 9.928), (-0.6972, -0.4658, 9.725), (-0.3554, -0.2375, 9.6), (-0.3949, -0.1636, 13.9), (-0.7747, -0.3209, 13.77), (-1.125, -0.4658, 13.57), (-1.431, -0.5929, 13.3), (-1.683, -0.6972, 12.97), (-1.87, -0.7747, 12.59), (-1.985, -0.8224, 12.18), (-2.024, -0.8385, 11.75), (-1.985, -0.8224, 11.32), (-1.87, -0.7747, 10.91), (-1.683, -0.6972, 10.53), (-1.431, -0.5929, 10.2), (-1.125, -0.4658, 9.928), (-0.7747, -0.3209, 9.725), (-0.3949, -0.1636, 9.6), (-0.4192, -0.08339, 13.9), (-0.8224, -0.1636, 13.77), (-1.194, -0.2375, 13.57), (-1.52, -0.3023, 13.3), (-1.787, -0.3554, 12.97), (-1.985, -0.3949, 12.59), (-2.108, -0.4192, 12.18), (-2.149, -0.4275, 11.75), (-2.108, -0.4192, 11.32), (-1.985, -0.3949, 10.91), (-1.787, -0.3554, 10.53), (-1.52, -0.3023, 10.2), (-1.194, -0.2375, 9.928), (-0.8224, -0.1636, 9.725), (-0.4192, -0.08339, 9.6), (-0.4275, -3.345e-07, 13.9), (-0.8385, -2.692e-07, 13.77), (-1.217, -2.692e-07, 13.57), (-1.549, -5.696e-08, 13.3), (-1.822, 4.099e-08, 12.97), (-2.024, -3.508e-07, 12.59), (-2.149, 1.389e-07, 12.18), (-2.191, 4.099e-08, 11.75), (-2.149, 1.389e-07, 11.32), (-2.024, -3.508e-07, 10.91), (-1.822, 4.099e-08, 10.53), (-1.549, -5.696e-08, 10.2), (-1.217, -2.202e-07, 9.928), (-0.8385, -2.039e-07, 9.725), (-0.4275, -3.426e-07, 9.6), (-0.4192, 0.08339, 13.9), (-0.8224, 0.1636, 13.77), (-1.194, 0.2375, 13.57), (-1.52, 0.3023, 13.3), (-1.787, 0.3554, 12.97), (-1.985, 0.3949, 12.59), (-2.108, 0.4192, 12.18), (-2.149, 0.4275, 11.75), (-2.108, 0.4192, 11.32), (-1.985, 0.3949, 10.91), (-1.787, 0.3554, 10.53), (-1.52, 0.3023, 10.2), (-1.194, 0.2375, 9.928), (-0.8224, 0.1636, 9.725), (-0.4192, 0.08339, 9.6), (-0.3949, 0.1636, 13.9), (-0.7747, 0.3209, 13.77), (-1.125, 0.4658, 13.57), (-1.431, 0.5929, 13.3), (-1.683, 0.6972, 12.97), (-1.87, 0.7747, 12.59), (-1.985, 0.8224, 12.18), (-2.024, 0.8385, 11.75), (-1.985, 0.8224, 11.32), (-1.87, 0.7747, 10.91), (-1.683, 0.6972, 10.53), (-1.431, 0.5929, 10.2), (-1.125, 0.4658, 9.928), (-0.7747, 0.3209, 9.725), (-0.3949, 0.1636, 9.6), (-0.3554, 0.2375, 13.9), (-0.6972, 0.4658, 13.77), (-1.012, 0.6763, 13.57), (-1.288, 0.8608, 13.3), (-1.515, 1.012, 12.97), (-1.683, 1.125, 12.59), (-1.787, 1.194, 12.18), (-1.822, 1.217, 11.75), (-1.787, 1.194, 11.32), (-1.683, 1.125, 10.91), (-1.515, 1.012, 10.53), (-1.288, 0.8608, 10.2), (-1.012, 0.6763, 9.928), (-0.6972, 0.4658, 9.725), (-0.3554, 0.2375, 9.6), (-0.3023, 0.3023, 13.9), (-0.5929, 0.5929, 13.77), (-0.8608, 0.8608, 13.57), (-1.096, 1.096, 13.3), (-1.288, 1.288, 12.97), (-1.431, 1.431, 12.59), (-1.52, 1.52, 12.18), (-1.549, 1.549, 11.75), (-1.52, 1.52, 11.32), (-1.431, 1.431, 10.91), (-1.288, 1.288, 10.53), (-1.096, 1.096, 10.2), (-0.8608, 0.8608, 9.928), (-0.5929, 0.5929, 9.725), (-0.3023, 0.3023, 9.6), (-0.2375, 0.3554, 13.9), (-0.4658, 0.6972, 13.77), (-0.6763, 1.012, 13.57), (-0.8608, 1.288, 13.3), (-1.012, 1.515, 12.97), (-1.125, 1.683, 12.59), (-1.194, 1.787, 12.18), (-1.217, 1.822, 11.75), (-1.194, 1.787, 11.32), (-1.125, 1.683, 10.91), (-1.012, 1.515, 10.53), (-0.8608, 1.288, 10.2), (-0.6763, 1.012, 9.928), (-0.4658, 0.6972, 9.725), (-0.2375, 0.3554, 9.6), (-0.1636, 0.3949, 13.9), (-0.3209, 0.7747, 13.77), (-0.4658, 1.125, 13.57), (-0.5929, 1.431, 13.3), (-0.6972, 1.683, 12.97), (-0.7747, 1.87, 12.59), (-0.8224, 1.985, 12.18), (-0.8385, 2.024, 11.75), (-0.8224, 1.985, 11.32), (-0.7747, 1.87, 10.91), (-0.6972, 1.683, 10.53), (-0.5929, 1.431, 10.2), (-0.4658, 1.125, 9.928), (-0.3209, 0.7747, 9.725), (-0.1636, 0.3949, 9.6), (-0.08339, 0.4192, 13.9), (-0.1636, 0.8224, 13.77), (-0.2375, 1.194, 13.57), (-0.3023, 1.52, 13.3), (-0.3554, 1.787, 12.97), (-0.3949, 1.985, 12.59), (-0.4192, 2.108, 12.18), (-0.4275, 2.149, 11.75), (-0.4192, 2.108, 11.32), (-0.3949, 1.985, 10.91), (-0.3554, 1.787, 10.53), (-0.3023, 1.52, 10.2), (-0.2375, 1.194, 9.928), (-0.1636, 0.8224, 9.725), (-0.08339, 0.4192, 9.6), (-4.961e-07, 0.4275, 13.9), (-3.655e-07, 0.8385, 13.77), (-3.002e-07, 1.217, 13.57), (-2.349e-07, 1.549, 13.3), (2.634e-08, 1.822, 12.97), (-4.308e-07, 2.024, 12.59), (2.634e-08, 2.149, 12.18), (2.634e-08, 2.191, 11.75), (2.634e-08, 2.149, 11.32), (-4.308e-07, 2.024, 10.91), (2.634e-08, 1.822, 10.53), (-2.349e-07, 1.549, 10.2), (-3.002e-07, 1.217, 9.928), (-3.655e-07, 0.8385, 9.725), (-4.961e-07, 0.4275, 9.6)], [], [(13, 12, 44, 45), (27, 26, 58, 59), (14, 13, 45, 46), (1, 0, 32, 33), (28, 27, 59, 60), (15, 14, 46, 47), (2, 1, 33, 34), (29, 28, 60, 61), (16, 15, 47, 48), (3, 2, 34, 35), (30, 29, 61, 62), (17, 16, 48, 49), (4, 3, 35, 36), (31, 30, 62, 63), (18, 17, 49, 50), (5, 4, 36, 37), (0, 31, 63, 32), (19, 18, 50, 51), (6, 5, 37, 38), (20, 19, 51, 52), (7, 6, 38, 39), (21, 20, 52, 53), (8, 7, 39, 40), (22, 21, 53, 54), (9, 8, 40, 41), (23, 22, 54, 55), (10, 9, 41, 42), (24, 23, 55, 56), (11, 10, 42, 43), (25, 24, 56, 57), (12, 11, 43, 44), (26, 25, 57, 58), (53, 52, 84, 85), (40, 39, 71, 72), (54, 53, 85, 86), (41, 40, 72, 73), (55, 54, 86, 87), (42, 41, 73, 74), (56, 55, 87, 88), (43, 42, 74, 75), (57, 56, 88, 89), (44, 43, 75, 76), (58, 57, 89, 90), (45, 44, 76, 77), (59, 58, 90, 91), (46, 45, 77, 78), (33, 32, 64, 65), (60, 59, 91, 92), (47, 46, 78, 79), (34, 33, 65, 66), (61, 60, 92, 93), (48, 47, 79, 80), (35, 34, 66, 67), (62, 61, 93, 94), (49, 48, 80, 81), (36, 35, 67, 68), (63, 62, 94, 95), (50, 49, 81, 82), (37, 36, 68, 69), (32, 63, 95, 64), (51, 50, 82, 83), (38, 37, 69, 70), (52, 51, 83, 84), (39, 38, 70, 71), (88, 87, 119, 120), (75, 74, 106, 107), (89, 88, 120, 121), (76, 75, 107, 108), (90, 89, 121, 122), (77, 76, 108, 109), (91, 90, 122, 123), (78, 77, 109, 110), (65, 64, 96, 97), (92, 91, 123, 124), (79, 78, 110, 111), (66, 65, 97, 98), (93, 92, 124, 125), (80, 79, 111, 112), (67, 66, 98, 99), (94, 93, 125, 126), (81, 80, 112, 113), (68, 67, 99, 100), (95, 94, 126, 127), (82, 81, 113, 114), (69, 68, 100, 101), (64, 95, 127, 96), (83, 82, 114, 115), (70, 69, 101, 102), (84, 83, 115, 116), (71, 70, 102, 103), (85, 84, 116, 117), (72, 71, 103, 104), (86, 85, 117, 118), (73, 72, 104, 105), (87, 86, 118, 119), (74, 73, 105, 106), (123, 122, 154, 155), (110, 109, 141, 142), (97, 96, 128, 129), (124, 123, 155, 156), (111, 110, 142, 143), (98, 97, 129, 130), (125, 124, 156, 157), (112, 111, 143, 144), (99, 98, 130, 131), (126, 125, 157, 158), (113, 112, 144, 145), (100, 99, 131, 132), (127, 126, 158, 159), (114, 113, 145, 146), (101, 100, 132, 133), (96, 127, 159, 128), (115, 114, 146, 147), (102, 101, 133, 134), (116, 115, 147, 148), (103, 102, 134, 135), (117, 116, 148, 149), (104, 103, 135, 136), (118, 117, 149, 150), (105, 104, 136, 137), (119, 118, 150, 151), (106, 105, 137, 138), (120, 119, 151, 152), (107, 106, 138, 139), (121, 120, 152, 153), (108, 107, 139, 140), (122, 121, 153, 154), (109, 108, 140, 141), (158, 157, 189, 190), (145, 144, 176, 177), (132, 131, 163, 164), (159, 158, 190, 191), (146, 145, 177, 178), (133, 132, 164, 165), (128, 159, 191, 160), (147, 146, 178, 179), (134, 133, 165, 166), (148, 147, 179, 180), (135, 134, 166, 167), (149, 148, 180, 181), (136, 135, 167, 168), (150, 149, 181, 182), (137, 136, 168, 169), (151, 150, 182, 183), (138, 137, 169, 170), (152, 151, 183, 184), (139, 138, 170, 171), (153, 152, 184, 185), (140, 139, 171, 172), (154, 153, 185, 186), (141, 140, 172, 173), (155, 154, 186, 187), (142, 141, 173, 174), (129, 128, 160, 161), (156, 155, 187, 188), (143, 142, 174, 175), (130, 129, 161, 162), (157, 156, 188, 189), (144, 143, 175, 176), (131, 130, 162, 163), (180, 179, 211, 212), (167, 166, 198, 199), (181, 180, 212, 213), (168, 167, 199, 200), (182, 181, 213, 214), (169, 168, 200, 201), (183, 182, 214, 215), (170, 169, 201, 202), (184, 183, 215, 216), (171, 170, 202, 203), (185, 184, 216, 217), (172, 171, 203, 204), (186, 185, 217, 218), (173, 172, 204, 205), (187, 186, 218, 219), (174, 173, 205, 206), (161, 160, 192, 193), (188, 187, 219, 220), (175, 174, 206, 207), (162, 161, 193, 194), (189, 188, 220, 221), (176, 175, 207, 208), (163, 162, 194, 195), (190, 189, 221, 222), (177, 176, 208, 209), (164, 163, 195, 196), (191, 190, 222, 223), (178, 177, 209, 210), (165, 164, 196, 197), (160, 191, 223, 192), (179, 178, 210, 211), (166, 165, 197, 198), (215, 214, 246, 247), (202, 201, 233, 234), (216, 215, 247, 248), (203, 202, 234, 235), (217, 216, 248, 249), (204, 203, 235, 236), (218, 217, 249, 250), (205, 204, 236, 237), (219, 218, 250, 251), (206, 205, 237, 238), (193, 192, 224, 225), (220, 219, 251, 252), (207, 206, 238, 239), (194, 193, 225, 226), (221, 220, 252, 253), (208, 207, 239, 240), (195, 194, 226, 227), (222, 221, 253, 254), (209, 208, 240, 241), (196, 195, 227, 228), (223, 222, 254, 255), (210, 209, 241, 242), (197, 196, 228, 229), (192, 223, 255, 224), (211, 210, 242, 243), (198, 197, 229, 230), (212, 211, 243, 244), (199, 198, 230, 231), (213, 212, 244, 245), (200, 199, 231, 232), (214, 213, 245, 246), (201, 200, 232, 233), (250, 249, 281, 282), (237, 236, 268, 269), (251, 250, 282, 283), (238, 237, 269, 270), (225, 224, 256, 257), (252, 251, 283, 284), (239, 238, 270, 271), (226, 225, 257, 258), (253, 252, 284, 285), (240, 239, 271, 272), (227, 226, 258, 259), (254, 253, 285, 286), (241, 240, 272, 273), (228, 227, 259, 260), (255, 254, 286, 287), (242, 241, 273, 274), (229, 228, 260, 261), (224, 255, 287, 256), (243, 242, 274, 275), (230, 229, 261, 262), (244, 243, 275, 276), (231, 230, 262, 263), (245, 244, 276, 277), (232, 231, 263, 264), (246, 245, 277, 278), (233, 232, 264, 265), (247, 246, 278, 279), (234, 233, 265, 266), (248, 247, 279, 280), (235, 234, 266, 267), (249, 248, 280, 281), (236, 235, 267, 268), (258, 257, 289, 290), (285, 284, 316, 317), (272, 271, 303, 304), (259, 258, 290, 291), (286, 285, 317, 318), (273, 272, 304, 305), (260, 259, 291, 292), (287, 286, 318, 319), (274, 273, 305, 306), (261, 260, 292, 293), (256, 287, 319, 288), (275, 274, 306, 307), (262, 261, 293, 294), (276, 275, 307, 308), (263, 262, 294, 295), (277, 276, 308, 309), (264, 263, 295, 296), (278, 277, 309, 310), (265, 264, 296, 297), (279, 278, 310, 311), (266, 265, 297, 298), (280, 279, 311, 312), (267, 266, 298, 299), (281, 280, 312, 313), (268, 267, 299, 300), (282, 281, 313, 314), (269, 268, 300, 301), (283, 282, 314, 315), (270, 269, 301, 302), (257, 256, 288, 289), (284, 283, 315, 316), (271, 270, 302, 303), (293, 292, 324, 325), (288, 319, 351, 320), (307, 306, 338, 339), (294, 293, 325, 326), (308, 307, 339, 340), (295, 294, 326, 327), (309, 308, 340, 341), (296, 295, 327, 328), (310, 309, 341, 342), (297, 296, 328, 329), (311, 310, 342, 343), (298, 297, 329, 330), (312, 311, 343, 344), (299, 298, 330, 331), (313, 312, 344, 345), (300, 299, 331, 332), (314, 313, 345, 346), (301, 300, 332, 333), (315, 314, 346, 347), (302, 301, 333, 334), (289, 288, 320, 321), (316, 315, 347, 348), (303, 302, 334, 335), (290, 289, 321, 322), (317, 316, 348, 349), (304, 303, 335, 336), (291, 290, 322, 323), (318, 317, 349, 350), (305, 304, 336, 337), (292, 291, 323, 324), (319, 318, 350, 351), (306, 305, 337, 338), (328, 327, 359, 360), (342, 341, 373, 374), (329, 328, 360, 361), (343, 342, 374, 375), (330, 329, 361, 362), (344, 343, 375, 376), (331, 330, 362, 363), (345, 344, 376, 377), (332, 331, 363, 364), (346, 345, 377, 378), (333, 332, 364, 365), (347, 346, 378, 379), (334, 333, 365, 366), (321, 320, 352, 353), (348, 347, 379, 380), (335, 334, 366, 367), (322, 321, 353, 354), (349, 348, 380, 381), (336, 335, 367, 368), (323, 322, 354, 355), (350, 349, 381, 382), (337, 336, 368, 369), (324, 323, 355, 356), (351, 350, 382, 383), (338, 337, 369, 370), (325, 324, 356, 357), (320, 351, 383, 352), (339, 338, 370, 371), (326, 325, 357, 358), (340, 339, 371, 372), (327, 326, 358, 359), (341, 340, 372, 373), (363, 362, 394, 395), (377, 376, 408, 409), (364, 363, 395, 396), (378, 377, 409, 410), (365, 364, 396, 397), (379, 378, 410, 411), (366, 365, 397, 398), (353, 352, 384, 385), (380, 379, 411, 412), (367, 366, 398, 399), (354, 353, 385, 386), (381, 380, 412, 413), (368, 367, 399, 400), (355, 354, 386, 387), (382, 381, 413, 414), (369, 368, 400, 401), (356, 355, 387, 388), (383, 382, 414, 415), (370, 369, 401, 402), (357, 356, 388, 389), (352, 383, 415, 384), (371, 370, 402, 403), (358, 357, 389, 390), (372, 371, 403, 404), (359, 358, 390, 391), (373, 372, 404, 405), (360, 359, 391, 392), (374, 373, 405, 406), (361, 360, 392, 393), (375, 374, 406, 407), (362, 361, 393, 394), (376, 375, 407, 408), (398, 397, 429, 430), (385, 384, 416, 417), (412, 411, 443, 444), (399, 398, 430, 431), (386, 385, 417, 418), (413, 412, 444, 445), (400, 399, 431, 432), (387, 386, 418, 419), (414, 413, 445, 446), (401, 400, 432, 433), (388, 387, 419, 420), (415, 414, 446, 447), (402, 401, 433, 434), (389, 388, 420, 421), (384, 415, 447, 416), (403, 402, 434, 435), (390, 389, 421, 422), (404, 403, 435, 436), (391, 390, 422, 423), (405, 404, 436, 437), (392, 391, 423, 424), (406, 405, 437, 438), (393, 392, 424, 425), (407, 406, 438, 439), (394, 393, 425, 426), (408, 407, 439, 440), (395, 394, 426, 427), (409, 408, 440, 441), (396, 395, 427, 428), (410, 409, 441, 442), (397, 396, 428, 429), (411, 410, 442, 443), (433, 432, 464, 465), (420, 419, 451, 452), (447, 446, 478, 479), (434, 433, 465, 466), (421, 420, 452, 453), (416, 447, 479, 448), (435, 434, 466, 467), (422, 421, 453, 454), (436, 435, 467, 468), (423, 422, 454, 455), (437, 436, 468, 469), (424, 423, 455, 456), (438, 437, 469, 470), (425, 424, 456, 457), (439, 438, 470, 471), (426, 425, 457, 458), (440, 439, 471, 472), (427, 426, 458, 459), (441, 440, 472, 473), (428, 427, 459, 460), (442, 441, 473, 474), (429, 428, 460, 461), (443, 442, 474, 475), (430, 429, 461, 462), (417, 416, 448, 449), (444, 443, 475, 476), (431, 430, 462, 463), (418, 417, 449, 450), (445, 444, 476, 477), (432, 431, 463, 464), (419, 418, 450, 451), (446, 445, 477, 478), (468, 467, 499, 500), (455, 454, 486, 487), (469, 468, 500, 501), (456, 455, 487, 488), (470, 469, 501, 502), (457, 456, 488, 489), (471, 470, 502, 503), (458, 457, 489, 490), (472, 471, 503, 504), (459, 458, 490, 491), (473, 472, 504, 505), (460, 459, 491, 492), (474, 473, 505, 506), (461, 460, 492, 493), (475, 474, 506, 507), (462, 461, 493, 494), (449, 448, 480, 481), (476, 475, 507, 508), (463, 462, 494, 495), (450, 449, 481, 482), (477, 476, 508, 509), (464, 463, 495, 496), (451, 450, 482, 483), (478, 477, 509, 510), (465, 464, 496, 497), (452, 451, 483, 484), (479, 478, 510, 511), (466, 465, 497, 498), (453, 452, 484, 485), (448, 479, 511, 480), (467, 466, 498, 499), (454, 453, 485, 486), (503, 502, 534, 535), (490, 489, 521, 522), (504, 503, 535, 536), (491, 490, 522, 523), (505, 504, 536, 537), (492, 491, 523, 524), (506, 505, 537, 538), (493, 492, 524, 525), (507, 506, 538, 539), (494, 493, 525, 526), (481, 480, 512, 513), (508, 507, 539, 540), (495, 494, 526, 527), (482, 481, 513, 514), (509, 508, 540, 541), (496, 495, 527, 528), (483, 482, 514, 515), (510, 509, 541, 542), (497, 496, 528, 529), (484, 483, 515, 516), (511, 510, 542, 543), (498, 497, 529, 530), (485, 484, 516, 517), (480, 511, 543, 512), (499, 498, 530, 531), (486, 485, 517, 518), (500, 499, 531, 532), (487, 486, 518, 519), (501, 500, 532, 533), (488, 487, 519, 520), (502, 501, 533, 534), (489, 488, 520, 521), (538, 537, 569, 570), (525, 524, 556, 557), (539, 538, 570, 571), (526, 525, 557, 558), (513, 512, 544, 545), (540, 539, 571, 572), (527, 526, 558, 559), (514, 513, 545, 546), (541, 540, 572, 573), (528, 527, 559, 560), (515, 514, 546, 547), (542, 541, 573, 574), (529, 528, 560, 561), (516, 515, 547, 548), (543, 542, 574, 575), (530, 529, 561, 562), (517, 516, 548, 549), (512, 543, 575, 544), (531, 530, 562, 563), (518, 517, 549, 550), (532, 531, 563, 564), (519, 518, 550, 551), (533, 532, 564, 565), (520, 519, 551, 552), (534, 533, 565, 566), (521, 520, 552, 553), (535, 534, 566, 567), (522, 521, 553, 554), (536, 535, 567, 568), (523, 522, 554, 555), (537, 536, 568, 569), (524, 523, 555, 556), (546, 545, 577, 578), (573, 572, 604, 605), (560, 559, 591, 592), (547, 546, 578, 579), (574, 573, 605, 606), (561, 560, 592, 593), (548, 547, 579, 580), (575, 574, 606, 607), (562, 561, 593, 594), (549, 548, 580, 581), (544, 575, 607, 576), (563, 562, 594, 595), (550, 549, 581, 582), (564, 563, 595, 596), (551, 550, 582, 583), (565, 564, 596, 597), (552, 551, 583, 584), (566, 565, 597, 598), (553, 552, 584, 585), (567, 566, 598, 599), (554, 553, 585, 586), (568, 567, 599, 600), (555, 554, 586, 587), (569, 568, 600, 601), (556, 555, 587, 588), (570, 569, 601, 602), (557, 556, 588, 589), (571, 570, 602, 603), (558, 557, 589, 590), (545, 544, 576, 577), (572, 571, 603, 604), (559, 558, 590, 591), (581, 580, 612, 613), (576, 607, 639, 608), (595, 594, 626, 627), (582, 581, 613, 614), (596, 595, 627, 628), (583, 582, 614, 615), (597, 596, 628, 629), (584, 583, 615, 616), (598, 597, 629, 630), (585, 584, 616, 617), (599, 598, 630, 631), (586, 585, 617, 618), (600, 599, 631, 632), (587, 586, 618, 619), (601, 600, 632, 633), (588, 587, 619, 620), (602, 601, 633, 634), (589, 588, 620, 621), (603, 602, 634, 635), (590, 589, 621, 622), (577, 576, 608, 609), (604, 603, 635, 636), (591, 590, 622, 623), (578, 577, 609, 610), (605, 604, 636, 637), (592, 591, 623, 624), (579, 578, 610, 611), (606, 605, 637, 638), (593, 592, 624, 625), (580, 579, 611, 612), (607, 606, 638, 639), (594, 593, 625, 626), (610, 609, 641, 642), (637, 636, 668, 669), (624, 623, 655, 656), (611, 610, 642, 643), (638, 637, 669, 670), (625, 624, 656, 657), (612, 611, 643, 644), (639, 638, 670, 671), (626, 625, 657, 658), (613, 612, 644, 645), (608, 639, 671, 640), (627, 626, 658, 659), (614, 613, 645, 646), (628, 627, 659, 660), (615, 614, 646, 647), (629, 628, 660, 661), (616, 615, 647, 648), (630, 629, 661, 662), (617, 616, 648, 649), (631, 630, 662, 663), (618, 617, 649, 650), (632, 631, 663, 664), (619, 618, 650, 651), (633, 632, 664, 665), (620, 619, 651, 652), (634, 633, 665, 666), (621, 620, 652, 653), (635, 634, 666, 667), (622, 621, 653, 654), (609, 608, 640, 641), (636, 635, 667, 668), (623, 622, 654, 655), (645, 644, 676, 677), (640, 671, 703, 672), (659, 658, 690, 691), (646, 645, 677, 678), (660, 659, 691, 692), (647, 646, 678, 679), (661, 660, 692, 693), (648, 647, 679, 680), (662, 661, 693, 694), (649, 648, 680, 681), (663, 662, 694, 695), (650, 649, 681, 682), (664, 663, 695, 696), (651, 650, 682, 683), (665, 664, 696, 697), (652, 651, 683, 684), (666, 665, 697, 698), (653, 652, 684, 685), (667, 666, 698, 699), (654, 653, 685, 686), (641, 640, 672, 673), (668, 667, 699, 700), (655, 654, 686, 687), (642, 641, 673, 674), (669, 668, 700, 701), (656, 655, 687, 688), (643, 642, 674, 675), (670, 669, 701, 702), (657, 656, 688, 689), (644, 643, 675, 676), (671, 670, 702, 703), (658, 657, 689, 690), (686, 685, 717, 718), (673, 672, 704, 705), (700, 699, 731, 732), (687, 686, 718, 719), (674, 673, 705, 706), (701, 700, 732, 733), (688, 687, 719, 720), (675, 674, 706, 707), (702, 701, 733, 734), (689, 688, 720, 721), (676, 675, 707, 708), (703, 702, 734, 735), (690, 689, 721, 722), (677, 676, 708, 709), (672, 703, 735, 704), (691, 690, 722, 723), (678, 677, 709, 710), (692, 691, 723, 724), (679, 678, 710, 711), (693, 692, 724, 725), (680, 679, 711, 712), (694, 693, 725, 726), (681, 680, 712, 713), (695, 694, 726, 727), (682, 681, 713, 714), (696, 695, 727, 728), (683, 682, 714, 715), (697, 696, 728, 729), (684, 683, 715, 716), (698, 697, 729, 730), (685, 684, 716, 717), (699, 698, 730, 731), (721, 720, 752, 753), (708, 707, 739, 740), (735, 734, 766, 767), (722, 721, 753, 754), (709, 708, 740, 741), (704, 735, 767, 736), (723, 722, 754, 755), (710, 709, 741, 742), (724, 723, 755, 756), (711, 710, 742, 743), (725, 724, 756, 757), (712, 711, 743, 744), (726, 725, 757, 758), (713, 712, 744, 745), (727, 726, 758, 759), (714, 713, 745, 746), (728, 727, 759, 760), (715, 714, 746, 747), (729, 728, 760, 761), (716, 715, 747, 748), (730, 729, 761, 762), (717, 716, 748, 749), (731, 730, 762, 763), (718, 717, 749, 750), (705, 704, 736, 737), (732, 731, 763, 764), (719, 718, 750, 751), (706, 705, 737, 738), (733, 732, 764, 765), (720, 719, 751, 752), (707, 706, 738, 739), (734, 733, 765, 766), (756, 755, 787, 788), (743, 742, 774, 775), (757, 756, 788, 789), (744, 743, 775, 776), (758, 757, 789, 790), (745, 744, 776, 777), (759, 758, 790, 791), (746, 745, 777, 778), (760, 759, 791, 792), (747, 746, 778, 779), (761, 760, 792, 793), (748, 747, 779, 780), (762, 761, 793, 794), (749, 748, 780, 781), (763, 762, 794, 795), (750, 749, 781, 782), (737, 736, 768, 769), (764, 763, 795, 796), (751, 750, 782, 783), (738, 737, 769, 770), (765, 764, 796, 797), (752, 751, 783, 784), (739, 738, 770, 771), (766, 765, 797, 798), (753, 752, 784, 785), (740, 739, 771, 772), (767, 766, 798, 799), (754, 753, 785, 786), (741, 740, 772, 773), (736, 767, 799, 768), (755, 754, 786, 787), (742, 741, 773, 774), (791, 790, 822, 823), (778, 777, 809, 810), (792, 791, 823, 824), (779, 778, 810, 811), (793, 792, 824, 825), (780, 779, 811, 812), (794, 793, 825, 826), (781, 780, 812, 813), (795, 794, 826, 827), (782, 781, 813, 814), (769, 768, 800, 801), (796, 795, 827, 828), (783, 782, 814, 815), (770, 769, 801, 802), (797, 796, 828, 829), (784, 783, 815, 816), (771, 770, 802, 803), (798, 797, 829, 830), (785, 784, 816, 817), (772, 771, 803, 804), (799, 798, 830, 831), (786, 785, 817, 818), (773, 772, 804, 805), (768, 799, 831, 800), (787, 786, 818, 819), (774, 773, 805, 806), (788, 787, 819, 820), (775, 774, 806, 807), (789, 788, 820, 821), (776, 775, 807, 808), (790, 789, 821, 822), (777, 776, 808, 809), (820, 819, 851, 852), (807, 806, 838, 839), (821, 820, 852, 853), (808, 807, 839, 840), (822, 821, 853, 854), (809, 808, 840, 841), (823, 822, 854, 855), (810, 809, 841, 842), (824, 823, 855, 856), (811, 810, 842, 843), (825, 824, 856, 857), (812, 811, 843, 844), (826, 825, 857, 858), (813, 812, 844, 845), (827, 826, 858, 859), (814, 813, 845, 846), (801, 800, 832, 833), (828, 827, 859, 860), (815, 814, 846, 847), (802, 801, 833, 834), (829, 828, 860, 861), (816, 815, 847, 848), (803, 802, 834, 835), (830, 829, 861, 862), (817, 816, 848, 849), (804, 803, 835, 836), (831, 830, 862, 863), (818, 817, 849, 850), (805, 804, 836, 837), (800, 831, 863, 832), (819, 818, 850, 851), (806, 805, 837, 838), (851, 850, 882, 883), (852, 851, 883, 884), (839, 838, 870, 871), (853, 852, 884, 885), (840, 839, 871, 872), (854, 853, 885, 886), (841, 840, 872, 873), (855, 854, 886, 887), (842, 841, 873, 874), (833, 832, 864, 865), (856, 855, 887, 888), (843, 842, 874, 875), (834, 833, 865, 866), (857, 856, 888, 889), (844, 843, 875, 876), (835, 834, 866, 867), (858, 857, 889, 890), (845, 844, 876, 877), (836, 835, 867, 868), (859, 858, 890, 891), (846, 845, 877, 878), (837, 836, 868, 869), (860, 859, 891, 892), (847, 846, 878, 879), (838, 837, 869, 870), (861, 860, 892, 893), (848, 847, 879, 880), (862, 861, 893, 894), (849, 848, 880, 881), (863, 862, 894, 895), (850, 849, 881, 882), (832, 863, 895, 864), (886, 885, 917, 918), (873, 872, 904, 905), (887, 886, 918, 919), (874, 873, 905, 906), (888, 887, 919, 920), (875, 874, 906, 907), (889, 888, 920, 921), (876, 875, 907, 908), (890, 889, 921, 922), (877, 876, 908, 909), (891, 890, 922, 923), (878, 877, 909, 910), (865, 864, 896, 897), (892, 891, 923, 924), (879, 878, 910, 911), (866, 865, 897, 898), (893, 892, 924, 925), (880, 879, 911, 912), (867, 866, 898, 899), (894, 893, 925, 926), (881, 880, 912, 913), (868, 867, 899, 900), (895, 894, 926, 927), (882, 881, 913, 914), (869, 868, 900, 901), (864, 895, 927, 896), (883, 882, 914, 915), (870, 869, 901, 902), (884, 883, 915, 916), (871, 870, 902, 903), (885, 884, 916, 917), (872, 871, 903, 904), (915, 914, 946, 947), (902, 901, 933, 934), (916, 915, 947, 948), (903, 902, 934, 935), (917, 916, 948, 949), (904, 903, 935, 936), (918, 917, 949, 950), (905, 904, 936, 937), (919, 918, 950, 951), (906, 905, 937, 938), (920, 919, 951, 952), (907, 906, 938, 939), (921, 920, 952, 953), (908, 907, 939, 940), (922, 921, 953, 954), (909, 908, 940, 941), (923, 922, 954, 955), (910, 909, 941, 942), (897, 896, 928, 929), (924, 923, 955, 956), (911, 910, 942, 943), (898, 897, 929, 930), (925, 924, 956, 957), (912, 911, 943, 944), (899, 898, 930, 931), (926, 925, 957, 958), (913, 912, 944, 945), (900, 899, 931, 932), (927, 926, 958, 959), (914, 913, 945, 946), (901, 900, 932, 933), (896, 927, 959, 928), (950, 949, 981, 982), (937, 936, 968, 969), (951, 950, 982, 983), (938, 937, 969, 970), (952, 951, 983, 984), (939, 938, 970, 971), (953, 952, 984, 985), (940, 939, 971, 972), (954, 953, 985, 986), (941, 940, 972, 973), (955, 954, 986, 987), (942, 941, 973, 974), (929, 928, 960, 961), (956, 955, 987, 988), (943, 942, 974, 975), (930, 929, 961, 962), (957, 956, 988, 989), (944, 943, 975, 976), (931, 930, 962, 963), (958, 957, 989, 990), (945, 944, 976, 977), (932, 931, 963, 964), (959, 958, 990, 991), (946, 945, 977, 978), (933, 932, 964, 965), (928, 959, 991, 960), (947, 946, 978, 979), (934, 933, 965, 966), (948, 947, 979, 980), (935, 934, 966, 967), (949, 948, 980, 981), (936, 935, 967, 968), (964, 963, 995, 996), (991, 990, 1022, 1023), (978, 977, 1009, 1010), (965, 964, 996, 997), (960, 991, 1023, 992), (979, 978, 1010, 1011), (966, 965, 997, 998), (980, 979, 1011, 1012), (967, 966, 998, 999), (981, 980, 1012, 1013), (968, 967, 999, 1000), (982, 981, 1013, 1014), (969, 968, 1000, 1001), (983, 982, 1014, 1015), (970, 969, 1001, 1002), (984, 983, 1015, 1016), (971, 970, 1002, 1003), (985, 984, 1016, 1017), (972, 971, 1003, 1004), (986, 985, 1017, 1018), (973, 972, 1004, 1005), (987, 986, 1018, 1019), (974, 973, 1005, 1006), (961, 960, 992, 993), (988, 987, 1019, 1020), (975, 974, 1006, 1007), (962, 961, 993, 994), (989, 988, 1020, 1021), (976, 975, 1007, 1008), (963, 962, 994, 995), (990, 989, 1021, 1022), (977, 976, 1008, 1009), (999, 998, 1030, 1031), (1013, 1012, 1044, 1045), (1000, 999, 1031, 1032), (1014, 1013, 1045, 1046), (1001, 1000, 1032, 1033), (1015, 1014, 1046, 1047), (1002, 1001, 1033, 1034), (1016, 1015, 1047, 1048), (1003, 1002, 1034, 1035), (1017, 1016, 1048, 1049), (1004, 1003, 1035, 1036), (1018, 1017, 1049, 1050), (1005, 1004, 1036, 1037), (1019, 1018, 1050, 1051), (1006, 1005, 1037, 1038), (993, 992, 1024, 1025), (1020, 1019, 1051, 1052), (1007, 1006, 1038, 1039), (994, 993, 1025, 1026), (1021, 1020, 1052, 1053), (1008, 1007, 1039, 1040), (995, 994, 1026, 1027), (1022, 1021, 1053, 1054), (1009, 1008, 1040, 1041), (996, 995, 1027, 1028), (1023, 1022, 1054, 1055), (1010, 1009, 1041, 1042), (997, 996, 1028, 1029), (992, 1023, 1055, 1024), (1011, 1010, 1042, 1043), (998, 997, 1029, 1030), (1012, 1011, 1043, 1044), (1028, 1027, 1059, 1060), (1055, 1054, 1086, 1087), (1042, 1041, 1073, 1074), (1029, 1028, 1060, 1061), (1024, 1055, 1087, 1056), (1043, 1042, 1074, 1075), (1030, 1029, 1061, 1062), (1044, 1043, 1075, 1076), (1031, 1030, 1062, 1063), (1045, 1044, 1076, 1077), (1032, 1031, 1063, 1064), (1046, 1045, 1077, 1078), (1033, 1032, 1064, 1065), (1047, 1046, 1078, 1079), (1034, 1033, 1065, 1066), (1048, 1047, 1079, 1080), (1035, 1034, 1066, 1067), (1049, 1048, 1080, 1081), (1036, 1035, 1067, 1068), (1050, 1049, 1081, 1082), (1037, 1036, 1068, 1069), (1051, 1050, 1082, 1083), (1038, 1037, 1069, 1070), (1025, 1024, 1056, 1057), (1052, 1051, 1083, 1084), (1039, 1038, 1070, 1071), (1026, 1025, 1057, 1058), (1053, 1052, 1084, 1085), (1040, 1039, 1071, 1072), (1027, 1026, 1058, 1059), (1054, 1053, 1085, 1086), (1041, 1040, 1072, 1073), (1063, 1062, 1094, 1095), (1077, 1076, 1108, 1109), (1064, 1063, 1095, 1096), (1078, 1077, 1109, 1110), (1065, 1064, 1096, 1097), (1079, 1078, 1110, 1111), (1066, 1065, 1097, 1098), (1080, 1079, 1111, 1112), (1067, 1066, 1098, 1099), (1081, 1080, 1112, 1113), (1068, 1067, 1099, 1100), (1082, 1081, 1113, 1114), (1069, 1068, 1100, 1101), (1083, 1082, 1114, 1115), (1070, 1069, 1101, 1102), (1057, 1056, 1088, 1089), (1084, 1083, 1115, 1116), (1071, 1070, 1102, 1103), (1058, 1057, 1089, 1090), (1085, 1084, 1116, 1117), (1072, 1071, 1103, 1104), (1059, 1058, 1090, 1091), (1086, 1085, 1117, 1118), (1073, 1072, 1104, 1105), (1060, 1059, 1091, 1092), (1087, 1086, 1118, 1119), (1074, 1073, 1105, 1106), (1061, 1060, 1092, 1093), (1056, 1087, 1119, 1088), (1075, 1074, 1106, 1107), (1062, 1061, 1093, 1094), (1076, 1075, 1107, 1108), (1098, 1097, 1129, 1130), (1112, 1111, 1143, 1144), (1099, 1098, 1130, 1131), (1113, 1112, 1144, 1145), (1100, 1099, 1131, 1132), (1114, 1113, 1145, 1146), (1101, 1100, 1132, 1133), (1115, 1114, 1146, 1147), (1102, 1101, 1133, 1134), (1089, 1088, 1120, 1121), (1116, 1115, 1147, 1148), (1103, 1102, 1134, 1135), (1090, 1089, 1121, 1122), (1117, 1116, 1148, 1149), (1104, 1103, 1135, 1136), (1091, 1090, 1122, 1123), (1118, 1117, 1149, 1150), (1105, 1104, 1136, 1137), (1092, 1091, 1123, 1124), (1119, 1118, 1150, 1151), (1106, 1105, 1137, 1138), (1093, 1092, 1124, 1125), (1088, 1119, 1151, 1120), (1107, 1106, 1138, 1139), (1094, 1093, 1125, 1126), (1108, 1107, 1139, 1140), (1095, 1094, 1126, 1127), (1109, 1108, 1140, 1141), (1096, 1095, 1127, 1128), (1110, 1109, 1141, 1142), (1097, 1096, 1128, 1129), (1111, 1110, 1142, 1143), (1133, 1132, 1164, 1165), (1147, 1146, 1178, 1179), (1134, 1133, 1165, 1166), (1121, 1120, 1152, 1153), (1148, 1147, 1179, 1180), (1135, 1134, 1166, 1167), (1122, 1121, 1153, 1154), (1149, 1148, 1180, 1181), (1136, 1135, 1167, 1168), (1123, 1122, 1154, 1155), (1150, 1149, 1181, 1182), (1137, 1136, 1168, 1169), (1124, 1123, 1155, 1156), (1151, 1150, 1182, 1183), (1138, 1137, 1169, 1170), (1125, 1124, 1156, 1157), (1120, 1151, 1183, 1152), (1139, 1138, 1170, 1171), (1126, 1125, 1157, 1158), (1140, 1139, 1171, 1172), (1127, 1126, 1158, 1159), (1141, 1140, 1172, 1173), (1128, 1127, 1159, 1160), (1142, 1141, 1173, 1174), (1129, 1128, 1160, 1161), (1143, 1142, 1174, 1175), (1130, 1129, 1161, 1162), (1144, 1143, 1175, 1176), (1131, 1130, 1162, 1163), (1145, 1144, 1176, 1177), (1132, 1131, 1163, 1164), (1146, 1145, 1177, 1178), (1168, 1167, 1199, 1200), (1155, 1154, 1186, 1187), (1182, 1181, 1213, 1214), (1169, 1168, 1200, 1201), (1156, 1155, 1187, 1188), (1183, 1182, 1214, 1215), (1170, 1169, 1201, 1202), (1157, 1156, 1188, 1189), (1152, 1183, 1215, 1184), (1171, 1170, 1202, 1203), (1158, 1157, 1189, 1190), (1172, 1171, 1203, 1204), (1159, 1158, 1190, 1191), (1173, 1172, 1204, 1205), (1160, 1159, 1191, 1192), (1174, 1173, 1205, 1206), (1161, 1160, 1192, 1193), (1175, 1174, 1206, 1207), (1162, 1161, 1193, 1194), (1176, 1175, 1207, 1208), (1163, 1162, 1194, 1195), (1177, 1176, 1208, 1209), (1164, 1163, 1195, 1196), (1178, 1177, 1209, 1210), (1165, 1164, 1196, 1197), (1179, 1178, 1210, 1211), (1166, 1165, 1197, 1198), (1153, 1152, 1184, 1185), (1180, 1179, 1211, 1212), (1167, 1166, 1198, 1199), (1154, 1153, 1185, 1186), (1181, 1180, 1212, 1213), (1687, 1686, 1220, 1221), (1695, 1694, 1228, 1229), (1688, 1687, 1221, 1222), (1696, 1695, 1229, 1230), (1689, 1688, 1222, 1223), (1697, 1696, 1230, 1231), (1690, 1689, 1223, 1224), (1683, 1472, 1217), (1216, 1697, 1231), (1691, 1690, 1224, 1225), (1684, 1683, 1217, 1218), (1692, 1691, 1225, 1226), (1685, 1684, 1218, 1219), (1693, 1692, 1226, 1227), (1686, 1685, 1219, 1220), (1694, 1693, 1227, 1228), (1227, 1226, 1241, 1242), (1220, 1219, 1234, 1235), (1228, 1227, 1242, 1243), (1221, 1220, 1235, 1236), (1229, 1228, 1243, 1244), (1222, 1221, 1236, 1237), (1230, 1229, 1244, 1245), (1223, 1222, 1237, 1238), (1231, 1230, 1245, 1246), (1224, 1223, 1238, 1239), (1217, 1472, 1232), (1216, 1231, 1246), (1225, 1224, 1239, 1240), (1218, 1217, 1232, 1233), (1226, 1225, 1240, 1241), (1219, 1218, 1233, 1234), (1246, 1245, 1260, 1261), (1239, 1238, 1253, 1254), (1232, 1472, 1247), (1216, 1246, 1261), (1240, 1239, 1254, 1255), (1233, 1232, 1247, 1248), (1241, 1240, 1255, 1256), (1234, 1233, 1248, 1249), (1242, 1241, 1256, 1257), (1235, 1234, 1249, 1250), (1243, 1242, 1257, 1258), (1236, 1235, 1250, 1251), (1244, 1243, 1258, 1259), (1237, 1236, 1251, 1252), (1245, 1244, 1259, 1260), (1238, 1237, 1252, 1253), (1258, 1257, 1272, 1273), (1251, 1250, 1265, 1266), (1259, 1258, 1273, 1274), (1252, 1251, 1266, 1267), (1260, 1259, 1274, 1275), (1253, 1252, 1267, 1268), (1261, 1260, 1275, 1276), (1254, 1253, 1268, 1269), (1247, 1472, 1262), (1216, 1261, 1276), (1255, 1254, 1269, 1270), (1248, 1247, 1262, 1263), (1256, 1255, 1270, 1271), (1249, 1248, 1263, 1264), (1257, 1256, 1271, 1272), (1250, 1249, 1264, 1265), (1262, 1472, 1277), (1216, 1276, 1291), (1270, 1269, 1284, 1285), (1263, 1262, 1277, 1278), (1271, 1270, 1285, 1286), (1264, 1263, 1278, 1279), (1272, 1271, 1286, 1287), (1265, 1264, 1279, 1280), (1273, 1272, 1287, 1288), (1266, 1265, 1280, 1281), (1274, 1273, 1288, 1289), (1267, 1266, 1281, 1282), (1275, 1274, 1289, 1290), (1268, 1267, 1282, 1283), (1276, 1275, 1290, 1291), (1269, 1268, 1283, 1284), (1281, 1280, 1295, 1296), (1289, 1288, 1303, 1304), (1282, 1281, 1296, 1297), (1290, 1289, 1304, 1305), (1283, 1282, 1297, 1298), (1291, 1290, 1305, 1306), (1284, 1283, 1298, 1299), (1277, 1472, 1292), (1216, 1291, 1306), (1285, 1284, 1299, 1300), (1278, 1277, 1292, 1293), (1286, 1285, 1300, 1301), (1279, 1278, 1293, 1294), (1287, 1286, 1301, 1302), (1280, 1279, 1294, 1295), (1288, 1287, 1302, 1303), (1300, 1299, 1314, 1315), (1293, 1292, 1307, 1308), (1301, 1300, 1315, 1316), (1294, 1293, 1308, 1309), (1302, 1301, 1316, 1317), (1295, 1294, 1309, 1310), (1303, 1302, 1317, 1318), (1296, 1295, 1310, 1311), (1304, 1303, 1318, 1319), (1297, 1296, 1311, 1312), (1305, 1304, 1319, 1320), (1298, 1297, 1312, 1313), (1306, 1305, 1320, 1321), (1299, 1298, 1313, 1314), (1292, 1472, 1307), (1216, 1306, 1321), (1319, 1318, 1333, 1334), (1312, 1311, 1326, 1327), (1320, 1319, 1334, 1335), (1313, 1312, 1327, 1328), (1321, 1320, 1335, 1336), (1314, 1313, 1328, 1329), (1307, 1472, 1322), (1216, 1321, 1336), (1315, 1314, 1329, 1330), (1308, 1307, 1322, 1323), (1316, 1315, 1330, 1331), (1309, 1308, 1323, 1324), (1317, 1316, 1331, 1332), (1310, 1309, 1324, 1325), (1318, 1317, 1332, 1333), (1311, 1310, 1325, 1326), (1323, 1322, 1337, 1338), (1331, 1330, 1345, 1346), (1324, 1323, 1338, 1339), (1332, 1331, 1346, 1347), (1325, 1324, 1339, 1340), (1333, 1332, 1347, 1348), (1326, 1325, 1340, 1341), (1334, 1333, 1348, 1349), (1327, 1326, 1341, 1342), (1335, 1334, 1349, 1350), (1328, 1327, 1342, 1343), (1336, 1335, 1350, 1351), (1329, 1328, 1343, 1344), (1322, 1472, 1337), (1216, 1336, 1351), (1330, 1329, 1344, 1345), (1342, 1341, 1356, 1357), (1350, 1349, 1364, 1365), (1343, 1342, 1357, 1358), (1351, 1350, 1365, 1366), (1344, 1343, 1358, 1359), (1337, 1472, 1352), (1216, 1351, 1366), (1345, 1344, 1359, 1360), (1338, 1337, 1352, 1353), (1346, 1345, 1360, 1361), (1339, 1338, 1353, 1354), (1347, 1346, 1361, 1362), (1340, 1339, 1354, 1355), (1348, 1347, 1362, 1363), (1341, 1340, 1355, 1356), (1349, 1348, 1363, 1364), (1361, 1360, 1375, 1376), (1354, 1353, 1368, 1369), (1362, 1361, 1376, 1377), (1355, 1354, 1369, 1370), (1363, 1362, 1377, 1378), (1356, 1355, 1370, 1371), (1364, 1363, 1378, 1379), (1357, 1356, 1371, 1372), (1365, 1364, 1379, 1380), (1358, 1357, 1372, 1373), (1366, 1365, 1380, 1381), (1359, 1358, 1373, 1374), (1352, 1472, 1367), (1216, 1366, 1381), (1360, 1359, 1374, 1375), (1353, 1352, 1367, 1368), (1380, 1379, 1394, 1395), (1373, 1372, 1387, 1388), (1381, 1380, 1395, 1396), (1374, 1373, 1388, 1389), (1367, 1472, 1382), (1216, 1381, 1396), (1375, 1374, 1389, 1390), (1368, 1367, 1382, 1383), (1376, 1375, 1390, 1391), (1369, 1368, 1383, 1384), (1377, 1376, 1391, 1392), (1370, 1369, 1384, 1385), (1378, 1377, 1392, 1393), (1371, 1370, 1385, 1386), (1379, 1378, 1393, 1394), (1372, 1371, 1386, 1387), (1392, 1391, 1406, 1407), (1385, 1384, 1399, 1400), (1393, 1392, 1407, 1408), (1386, 1385, 1400, 1401), (1394, 1393, 1408, 1409), (1387, 1386, 1401, 1402), (1395, 1394, 1409, 1410), (1388, 1387, 1402, 1403), (1396, 1395, 1410, 1411), (1389, 1388, 1403, 1404), (1382, 1472, 1397), (1216, 1396, 1411), (1390, 1389, 1404, 1405), (1383, 1382, 1397, 1398), (1391, 1390, 1405, 1406), (1384, 1383, 1398, 1399), (1411, 1410, 1425, 1426), (1404, 1403, 1418, 1419), (1397, 1472, 1412), (1216, 1411, 1426), (1405, 1404, 1419, 1420), (1398, 1397, 1412, 1413), (1406, 1405, 1420, 1421), (1399, 1398, 1413, 1414), (1407, 1406, 1421, 1422), (1400, 1399, 1414, 1415), (1408, 1407, 1422, 1423), (1401, 1400, 1415, 1416), (1409, 1408, 1423, 1424), (1402, 1401, 1416, 1417), (1410, 1409, 1424, 1425), (1403, 1402, 1417, 1418), (1415, 1414, 1429, 1430), (1423, 1422, 1437, 1438), (1416, 1415, 1430, 1431), (1424, 1423, 1438, 1439), (1417, 1416, 1431, 1432), (1425, 1424, 1439, 1440), (1418, 1417, 1432, 1433), (1426, 1425, 1440, 1441), (1419, 1418, 1433, 1434), (1412, 1472, 1427), (1216, 1426, 1441), (1420, 1419, 1434, 1435), (1413, 1412, 1427, 1428), (1421, 1420, 1435, 1436), (1414, 1413, 1428, 1429), (1422, 1421, 1436, 1437), (1434, 1433, 1448, 1449), (1427, 1472, 1442), (1216, 1441, 1456), (1435, 1434, 1449, 1450), (1428, 1427, 1442, 1443), (1436, 1435, 1450, 1451), (1429, 1428, 1443, 1444), (1437, 1436, 1451, 1452), (1430, 1429, 1444, 1445), (1438, 1437, 1452, 1453), (1431, 1430, 1445, 1446), (1439, 1438, 1453, 1454), (1432, 1431, 1446, 1447), (1440, 1439, 1454, 1455), (1433, 1432, 1447, 1448), (1441, 1440, 1455, 1456), (1453, 1452, 1467, 1468), (1446, 1445, 1460, 1461), (1454, 1453, 1468, 1469), (1447, 1446, 1461, 1462), (1455, 1454, 1469, 1470), (1448, 1447, 1462, 1463), (1456, 1455, 1470, 1471), (1449, 1448, 1463, 1464), (1442, 1472, 1457), (1216, 1456, 1471), (1450, 1449, 1464, 1465), (1443, 1442, 1457, 1458), (1451, 1450, 1465, 1466), (1444, 1443, 1458, 1459), (1452, 1451, 1466, 1467), (1445, 1444, 1459, 1460), (1457, 1472, 1473), (1216, 1471, 1487), (1465, 1464, 1480, 1481), (1458, 1457, 1473, 1474), (1466, 1465, 1481, 1482), (1459, 1458, 1474, 1475), (1467, 1466, 1482, 1483), (1460, 1459, 1475, 1476), (1468, 1467, 1483, 1484), (1461, 1460, 1476, 1477), (1469, 1468, 1484, 1485), (1462, 1461, 1477, 1478), (1470, 1469, 1485, 1486), (1463, 1462, 1478, 1479), (1471, 1470, 1486, 1487), (1464, 1463, 1479, 1480), (1477, 1476, 1491, 1492), (1485, 1484, 1499, 1500), (1478, 1477, 1492, 1493), (1486, 1485, 1500, 1501), (1479, 1478, 1493, 1494), (1487, 1486, 1501, 1502), (1480, 1479, 1494, 1495), (1473, 1472, 1488), (1216, 1487, 1502), (1481, 1480, 1495, 1496), (1474, 1473, 1488, 1489), (1482, 1481, 1496, 1497), (1475, 1474, 1489, 1490), (1483, 1482, 1497, 1498), (1476, 1475, 1490, 1491), (1484, 1483, 1498, 1499), (1496, 1495, 1510, 1511), (1489, 1488, 1503, 1504), (1497, 1496, 1511, 1512), (1490, 1489, 1504, 1505), (1498, 1497, 1512, 1513), (1491, 1490, 1505, 1506), (1499, 1498, 1513, 1514), (1492, 1491, 1506, 1507), (1500, 1499, 1514, 1515), (1493, 1492, 1507, 1508), (1501, 1500, 1515, 1516), (1494, 1493, 1508, 1509), (1502, 1501, 1516, 1517), (1495, 1494, 1509, 1510), (1488, 1472, 1503), (1216, 1502, 1517), (1515, 1514, 1529, 1530), (1508, 1507, 1522, 1523), (1516, 1515, 1530, 1531), (1509, 1508, 1523, 1524), (1517, 1516, 1531, 1532), (1510, 1509, 1524, 1525), (1503, 1472, 1518), (1216, 1517, 1532), (1511, 1510, 1525, 1526), (1504, 1503, 1518, 1519), (1512, 1511, 1526, 1527), (1505, 1504, 1519, 1520), (1513, 1512, 1527, 1528), (1506, 1505, 1520, 1521), (1514, 1513, 1528, 1529), (1507, 1506, 1521, 1522), (1527, 1526, 1541, 1542), (1520, 1519, 1534, 1535), (1528, 1527, 1542, 1543), (1521, 1520, 1535, 1536), (1529, 1528, 1543, 1544), (1522, 1521, 1536, 1537), (1530, 1529, 1544, 1545), (1523, 1522, 1537, 1538), (1531, 1530, 1545, 1546), (1524, 1523, 1538, 1539), (1532, 1531, 1546, 1547), (1525, 1524, 1539, 1540), (1518, 1472, 1533), (1216, 1532, 1547), (1526, 1525, 1540, 1541), (1519, 1518, 1533, 1534), (1546, 1545, 1560, 1561), (1539, 1538, 1553, 1554), (1547, 1546, 1561, 1562), (1540, 1539, 1554, 1555), (1533, 1472, 1548), (1216, 1547, 1562), (1541, 1540, 1555, 1556), (1534, 1533, 1548, 1549), (1542, 1541, 1556, 1557), (1535, 1534, 1549, 1550), (1543, 1542, 1557, 1558), (1536, 1535, 1550, 1551), (1544, 1543, 1558, 1559), (1537, 1536, 1551, 1552), (1545, 1544, 1559, 1560), (1538, 1537, 1552, 1553), (1550, 1549, 1564, 1565), (1558, 1557, 1572, 1573), (1551, 1550, 1565, 1566), (1559, 1558, 1573, 1574), (1552, 1551, 1566, 1567), (1560, 1559, 1574, 1575), (1553, 1552, 1567, 1568), (1561, 1560, 1575, 1576), (1554, 1553, 1568, 1569), (1562, 1561, 1576, 1577), (1555, 1554, 1569, 1570), (1548, 1472, 1563), (1216, 1562, 1577), (1556, 1555, 1570, 1571), (1549, 1548, 1563, 1564), (1557, 1556, 1571, 1572), (1569, 1568, 1583, 1584), (1577, 1576, 1591, 1592), (1570, 1569, 1584, 1585), (1563, 1472, 1578), (1216, 1577, 1592), (1571, 1570, 1585, 1586), (1564, 1563, 1578, 1579), (1572, 1571, 1586, 1587), (1565, 1564, 1579, 1580), (1573, 1572, 1587, 1588), (1566, 1565, 1580, 1581), (1574, 1573, 1588, 1589), (1567, 1566, 1581, 1582), (1575, 1574, 1589, 1590), (1568, 1567, 1582, 1583), (1576, 1575, 1590, 1591), (1588, 1587, 1602, 1603), (1581, 1580, 1595, 1596), (1589, 1588, 1603, 1604), (1582, 1581, 1596, 1597), (1590, 1589, 1604, 1605), (1583, 1582, 1597, 1598), (1591, 1590, 1605, 1606), (1584, 1583, 1598, 1599), (1592, 1591, 1606, 1607), (1585, 1584, 1599, 1600), (1578, 1472, 1593), (1216, 1592, 1607), (1586, 1585, 1600, 1601), (1579, 1578, 1593, 1594), (1587, 1586, 1601, 1602), (1580, 1579, 1594, 1595), (1607, 1606, 1621, 1622), (1600, 1599, 1614, 1615), (1593, 1472, 1608), (1216, 1607, 1622), (1601, 1600, 1615, 1616), (1594, 1593, 1608, 1609), (1602, 1601, 1616, 1617), (1595, 1594, 1609, 1610), (1603, 1602, 1617, 1618), (1596, 1595, 1610, 1611), (1604, 1603, 1618, 1619), (1597, 1596, 1611, 1612), (1605, 1604, 1619, 1620), (1598, 1597, 1612, 1613), (1606, 1605, 1620, 1621), (1599, 1598, 1613, 1614), (1611, 1610, 1625, 1626), (1619, 1618, 1633, 1634), (1612, 1611, 1626, 1627), (1620, 1619, 1634, 1635), (1613, 1612, 1627, 1628), (1621, 1620, 1635, 1636), (1614, 1613, 1628, 1629), (1622, 1621, 1636, 1637), (1615, 1614, 1629, 1630), (1608, 1472, 1623), (1216, 1622, 1637), (1616, 1615, 1630, 1631), (1609, 1608, 1623, 1624), (1617, 1616, 1631, 1632), (1610, 1609, 1624, 1625), (1618, 1617, 1632, 1633), (1630, 1629, 1644, 1645), (1623, 1472, 1638), (1216, 1637, 1652), (1631, 1630, 1645, 1646), (1624, 1623, 1638, 1639), (1632, 1631, 1646, 1647), (1625, 1624, 1639, 1640), (1633, 1632, 1647, 1648), (1626, 1625, 1640, 1641), (1634, 1633, 1648, 1649), (1627, 1626, 1641, 1642), (1635, 1634, 1649, 1650), (1628, 1627, 1642, 1643), (1636, 1635, 1650, 1651), (1629, 1628, 1643, 1644), (1637, 1636, 1651, 1652), (1649, 1648, 1663, 1664), (1642, 1641, 1656, 1657), (1650, 1649, 1664, 1665), (1643, 1642, 1657, 1658), (1651, 1650, 1665, 1666), (1644, 1643, 1658, 1659), (1652, 1651, 1666, 1667), (1645, 1644, 1659, 1660), (1638, 1472, 1653), (1216, 1652, 1667), (1646, 1645, 1660, 1661), (1639, 1638, 1653, 1654), (1647, 1646, 1661, 1662), (1640, 1639, 1654, 1655), (1648, 1647, 1662, 1663), (1641, 1640, 1655, 1656), (1653, 1472, 1668), (1216, 1667, 1682), (1661, 1660, 1675, 1676), (1654, 1653, 1668, 1669), (1662, 1661, 1676, 1677), (1655, 1654, 1669, 1670), (1663, 1662, 1677, 1678), (1656, 1655, 1670, 1671), (1664, 1663, 1678, 1679), (1657, 1656, 1671, 1672), (1665, 1664, 1679, 1680), (1658, 1657, 1672, 1673), (1666, 1665, 1680, 1681), (1659, 1658, 1673, 1674), (1667, 1666, 1681, 1682), (1660, 1659, 1674, 1675), (1672, 1671, 1686, 1687), (1680, 1679, 1694, 1695), (1673, 1672, 1687, 1688), (1681, 1680, 1695, 1696), (1674, 1673, 1688, 1689), (1682, 1681, 1696, 1697), (1675, 1674, 1689, 1690), (1668, 1472, 1683), (1216, 1682, 1697), (1676, 1675, 1690, 1691), (1669, 1668, 1683, 1684), (1677, 1676, 1691, 1692), (1670, 1669, 1684, 1685), (1678, 1677, 1692, 1693), (1671, 1670, 1685, 1686), (1679, 1678, 1693, 1694), (1185, 1184, 1215, 1214, 1213, 1212, 1211, 1210, 1209, 1208, 1207, 1206, 1205, 1204, 1203, 1202, 1201, 1200, 1199, 1198, 1197, 1196, 1195, 1194, 1193, 1192, 1191, 1190, 1189, 1188, 1187, 1186), (1, 2, 3, 4, 5, 6, 7, 8, 9, 10, 11, 12, 13, 14, 15, 16, 17, 18, 19, 20, 21, 22, 23, 24, 25, 26, 27, 28, 29, 30, 31, 0)])
me_circle.use_remesh_preserve_volume = False
me_circle.use_remesh_preserve_attributes = False
me_circle.use_mirror_vertex_groups = False
me_circle.update()

# ---- objects
ob_circle = bpy.data.objects.new('Circle', me_circle)
ob_lamp = bpy.data.objects.new('Lamp', light_lamp)
ob_camera = bpy.data.objects.new('Camera', cam_camera)

# ---- transforms, parenting, visibility, modifiers, constraints
ob_circle.location = (0.0, 0.0, -11.44)
ob_circle.lineart.crease_threshold = 0.0
ob_lamp.location = (4.076, 1.005, 5.904)
ob_lamp.rotation_euler = (0.6503, 0.05522, 1.866)
ob_lamp.lock_rotations_4d = False
ob_lamp.empty_display_type = 'ARROWS'
ob_lamp.color = (0.0, 0.0, 0.0, 0.0)
ob_lamp.lineart.crease_threshold = 0.0
ob_camera.location = (7.481, -6.508, 5.344)
ob_camera.rotation_euler = (1.109, 0.0, 0.8149)
ob_camera.lock_rotations_4d = False
ob_camera.empty_display_type = 'ARROWS'
ob_camera.color = (0.0, 0.0, 0.0, 0.0)
ob_camera.display_type = 'WIRE'
ob_camera.lineart.crease_threshold = 0.0

# ---- collection membership
col_collection_1.objects.link(ob_circle)
col_collection_1.objects.link(ob_lamp)
col_collection_1.objects.link(ob_camera)

# ---- scene / render settings (as saved in the file)
scene.camera = ob_camera
scene.frame_start = 1; scene.frame_end = 250; scene.frame_set(1)
scene.render.engine = 'BLENDER_EEVEE_NEXT'
scene.render.resolution_percentage = 50
scene.render.dither_intensity = 0.0
scene.cycles.use_denoising = False
scene.cycles.samples = 128
scene.cycles.sampling_pattern = 'TABULATED_SOBOL'
scene.cycles.use_adaptive_sampling = False
scene.cycles.use_light_tree = False
scene.cycles.blur_glossy = 0.0
scene.cycles.sample_clamp_indirect = 0.0
scene.view_settings.view_transform = 'Standard'
bpy.context.view_layer.update()
